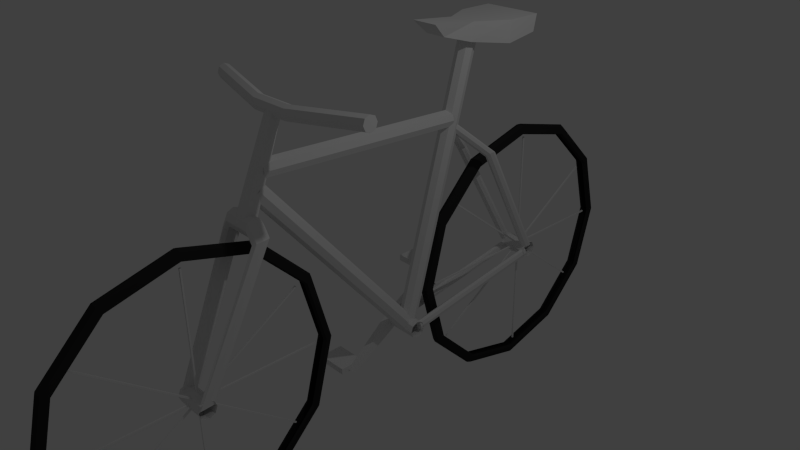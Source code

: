 # Source: bike_blue.blend  (saved by Blender 2.68.0; exported with 4.5.12 LTS)
import bpy
from mathutils import Matrix  # noqa: F401  (used for matrix-valued properties, if any)

bpy.ops.wm.read_factory_settings(use_empty=True)
scene = bpy.context.scene
scene.name = 'Scene'

# ---- collections
col_collection_1 = bpy.data.collections.new('Collection 1'); scene.collection.children.link(col_collection_1)

# ---- materials (node trees are filled in below, after node groups)
mat_none_bike_jpg = bpy.data.materials.new('None_bike.jpg')
mat_none_bike_jpg.alpha_threshold = 0.0
mat_none_bike_jpg.use_transparent_shadow = False
mat_none_bike_jpg.specular_color = (0.8, 0.8, 0.8)
mat_none_bike_jpg.roughness = 0.5
mat_none_bike_jpg.specular_intensity = 1.0
mat_none_bike_jpg.line_color = (0.0, 0.0, 0.0, 1.0)
mat_none_blackwindow_jpg = bpy.data.materials.new('None_blackWindow.jpg')
mat_none_blackwindow_jpg.alpha_threshold = 0.0
mat_none_blackwindow_jpg.use_transparent_shadow = False
mat_none_blackwindow_jpg.specular_color = (0.8, 0.8, 0.8)
mat_none_blackwindow_jpg.roughness = 0.5
mat_none_blackwindow_jpg.specular_intensity = 1.0
mat_none_blackwindow_jpg.line_color = (0.0, 0.0, 0.0, 1.0)
mat_tire = bpy.data.materials.new('Tire')
mat_tire.alpha_threshold = 0.0
mat_tire.use_transparent_shadow = False
mat_tire.diffuse_color = (0.02539, 0.02539, 0.02539, 1.0)
mat_tire.roughness = 0.5
mat_tire.line_color = (0.0, 0.0, 0.0, 1.0)

# ---- material node trees

# ---- world
world_world = bpy.data.worlds.new('World'); scene.world = world_world
world_world.color = (0.05088, 0.05088, 0.05088)
world_world.use_sun_shadow = False
world_world.sun_shadow_jitter_overblur = 0.0
world_world.cycles.sampling_method = 'MANUAL'
world_world.cycles.sample_map_resolution = 256

# ---- cameras
cam_camera = bpy.data.cameras.new('Camera')
cam_camera.clip_end = 100.0
cam_camera.lens = 35.0
cam_camera.sensor_width = 32.0
cam_camera.sensor_height = 18.0
cam_camera.ortho_scale = 7.314
cam_camera.dof.focus_distance = 0.0
cam_camera.dof.aperture_fstop = 128.0

# ---- lights
light_lamp = bpy.data.lights.new('Lamp', 'POINT')
light_lamp.transmission_factor = 0.0
light_lamp.cutoff_distance = 30.0
light_lamp.energy = 100.0
light_lamp.shadow_buffer_clip_start = 1.001
light_lamp.shadow_soft_size = 0.1
light_lamp.shadow_maximum_resolution = 0.006
light_lamp.use_absolute_resolution = True
light_lamp.cycles.use_multiple_importance_sampling = False

# ---- meshes
me_bike_blue = bpy.data.meshes.new('bike_blue')
me_bike_blue.from_pydata([(-0.03053, 1.907, -2.45), (-0.03065, 2.808, -2.691), (-0.07315, 2.808, -2.714), (-0.07262, 1.896, -2.469), (-0.04789, 2.808, -2.812), (-0.04703, 1.847, -2.554), (0.01123, 2.808, -2.841), (0.01211, 1.833, -2.58), (0.07056, 2.808, -2.812), (0.07142, 1.847, -2.554), (0.1009, 2.808, -2.714), (0.1014, 1.896, -2.47), (0.06443, 2.808, -2.692), (0.06455, 1.907, -2.451), (0.1028, 1.229, -1.802), (0.06487, 1.248, -1.791), (0.07378, 1.144, -1.851), (0.0145, 1.119, -1.866), (-0.04467, 1.144, -1.851), (-0.07119, 1.229, -1.802), (-0.03021, 1.248, -1.79), (-0.02976, 1.007, -0.8899), (-0.06923, 0.9845, -0.8902), (-0.04145, 0.8867, -0.8903), (0.01778, 0.8572, -0.8904), (0.077, 0.8867, -0.8905), (0.1048, 0.9845, -0.8906), (0.06532, 1.007, -0.8909), (0.1067, 1.229, 0.02114), (0.06576, 1.248, 0.009592), (0.08022, 1.144, 0.07015), (0.02105, 1.119, 0.08498), (-0.03823, 1.144, 0.07034), (-0.06726, 1.229, 0.02159), (-0.02932, 1.248, 0.01065), (-0.029, 1.907, 0.6699), (-0.06583, 1.896, 0.689), (-0.03587, 1.847, 0.7736), (0.02344, 1.833, 0.799), (0.08258, 1.847, 0.7734), (0.1082, 1.896, 0.6886), (0.06608, 1.907, 0.6688), (0.1087, 2.808, 0.9329), (0.0662, 2.808, 0.9101), (0.08344, 2.808, 1.031), (0.02432, 2.808, 1.06), (-0.035, 2.808, 1.031), (-0.0653, 2.808, 0.9333), (-0.02888, 2.808, 0.9112), (-0.029, 3.709, 0.6699), (-0.06583, 3.72, 0.689), (-0.03587, 3.769, 0.7736), (0.02344, 3.783, 0.799), (0.08258, 3.769, 0.7734), (0.1082, 3.72, 0.6886), (0.06608, 3.709, 0.6688), (0.1067, 4.387, 0.02115), (0.06576, 4.368, 0.009592), (0.08022, 4.472, 0.07015), (0.02105, 4.497, 0.08498), (-0.03823, 4.472, 0.07034), (-0.06726, 4.387, 0.02159), (-0.02932, 4.368, 0.01065), (-0.02976, 4.609, -0.8899), (-0.06922, 4.632, -0.8902), (-0.04145, 4.729, -0.8903), (0.01778, 4.759, -0.8904), (0.077, 4.729, -0.8905), (0.1048, 4.632, -0.8906), (0.06532, 4.609, -0.8909), (0.1028, 4.387, -1.802), (0.06487, 4.368, -1.791), (0.07378, 4.472, -1.851), (0.0145, 4.497, -1.866), (-0.04467, 4.472, -1.851), (-0.07119, 4.387, -1.802), (-0.03021, 4.368, -1.79), (-0.03053, 3.709, -2.45), (-0.07262, 3.72, -2.469), (-0.04703, 3.769, -2.554), (0.01211, 3.783, -2.58), (0.07142, 3.769, -2.554), (0.1014, 3.72, -2.47), (0.06455, 3.709, -2.451), (-0.03053, -3.636, -2.393), (-0.03065, -2.735, -2.634), (-0.07315, -2.735, -2.657), (-0.07262, -3.647, -2.413), (-0.04789, -2.735, -2.755), (-0.04703, -3.696, -2.498), (0.01123, -2.735, -2.785), (0.01211, -3.711, -2.523), (0.07055, -2.735, -2.755), (0.07142, -3.696, -2.498), (0.1009, -2.735, -2.658), (0.1014, -3.647, -2.413), (0.06443, -2.735, -2.635), (0.06455, -3.636, -2.394), (0.1028, -4.314, -1.746), (0.06487, -4.295, -1.735), (0.07378, -4.399, -1.795), (0.0145, -4.425, -1.809), (-0.04467, -4.399, -1.794), (-0.07119, -4.314, -1.745), (-0.03021, -4.295, -1.734), (-0.02977, -4.536, -0.8333), (-0.06923, -4.559, -0.8336), (-0.04145, -4.657, -0.8337), (0.01777, -4.686, -0.8338), (0.077, -4.657, -0.8339), (0.1048, -4.559, -0.8341), (0.06531, -4.536, -0.8344), (0.1067, -4.314, 0.07771), (0.06576, -4.295, 0.06615), (0.08022, -4.399, 0.1267), (0.02105, -4.425, 0.1415), (-0.03823, -4.399, 0.1269), (-0.06727, -4.314, 0.07815), (-0.02932, -4.295, 0.06721), (-0.029, -3.636, 0.7264), (-0.06583, -3.647, 0.7456), (-0.03587, -3.696, 0.8301), (0.02344, -3.711, 0.8556), (0.08258, -3.696, 0.8299), (0.1082, -3.647, 0.7452), (0.06608, -3.636, 0.7254), (0.1087, -2.735, 0.9895), (0.0662, -2.735, 0.9667), (0.08344, -2.735, 1.087), (0.02432, -2.735, 1.117), (-0.03501, -2.735, 1.088), (-0.06531, -2.735, 0.9899), (-0.02888, -2.735, 0.9677), (-0.029, -1.835, 0.7264), (-0.06583, -1.823, 0.7456), (-0.03587, -1.775, 0.8301), (0.02344, -1.76, 0.8556), (0.08258, -1.775, 0.8299), (0.1082, -1.823, 0.7452), (0.06608, -1.835, 0.7254), (0.1067, -1.156, 0.07771), (0.06576, -1.175, 0.06615), (0.08022, -1.071, 0.1267), (0.02105, -1.046, 0.1415), (-0.03823, -1.071, 0.1269), (-0.06727, -1.156, 0.07815), (-0.02932, -1.175, 0.06721), (-0.02977, -0.9342, -0.8333), (-0.06923, -0.9117, -0.8336), (-0.04145, -0.8139, -0.8337), (0.01777, -0.7845, -0.8338), (0.077, -0.8139, -0.8339), (0.1048, -0.9117, -0.8341), (0.06531, -0.9342, -0.8344), (0.1028, -1.156, -1.746), (0.06487, -1.175, -1.735), (0.07378, -1.071, -1.795), (0.0145, -1.046, -1.809), (-0.04467, -1.071, -1.794), (-0.07119, -1.156, -1.745), (-0.03021, -1.175, -1.734), (-0.03053, -1.835, -2.393), (-0.07262, -1.823, -2.413), (-0.04703, -1.775, -2.498), (0.01211, -1.76, -2.523), (0.07142, -1.775, -2.498), (0.1014, -1.823, -2.413), (0.06455, -1.835, -2.394), (-0.1649, 0.6125, -1.265), (-0.132, 0.6198, -1.317), (-0.1184, 0.6125, -1.265), (-0.1649, 2.847, -0.9502), (-0.1184, 2.847, -0.9502), (-0.132, 2.854, -1.002), (-0.132, 0.6051, -1.213), (-0.132, 2.84, -0.8982), (-0.1649, 0.6021, -1.192), (-0.1649, 2.837, -0.8767), (-0.1977, 0.6051, -1.213), (-0.1977, 2.84, -0.8982), (-0.2113, 0.6125, -1.265), (-0.2113, 2.847, -0.9502), (-0.1977, 0.6198, -1.317), (-0.1977, 2.854, -1.002), (-0.1649, 0.6228, -1.339), (-0.1649, 2.857, -1.024), (0.1934, 0.6188, -1.275), (0.2262, 0.6262, -1.327), (0.2398, 0.6188, -1.275), (0.1934, 2.853, -0.9598), (0.2398, 2.853, -0.9598), (0.2262, 2.861, -1.012), (0.2262, 0.6115, -1.223), (0.2262, 2.846, -0.9078), (0.1934, 0.6085, -1.201), (0.1934, 2.843, -0.8863), (0.1606, 0.6115, -1.223), (0.1606, 2.846, -0.9078), (0.147, 0.6188, -1.275), (0.147, 2.853, -0.9598), (0.1606, 0.6262, -1.327), (0.1606, 2.861, -1.012), (0.1934, 0.6292, -1.348), (0.1934, 2.864, -1.033), (0.2092, 2.884, -0.8829), (0.2474, 2.934, -0.8505), (0.2632, 2.884, -0.8371), (0.06916, 1.37, 1.394), (0.1232, 1.37, 1.44), (0.1073, 1.42, 1.427), (0.2474, 2.834, -0.8505), (0.1073, 1.32, 1.427), (0.2092, 2.814, -0.8829), (0.06916, 1.299, 1.394), (0.1711, 2.834, -0.9152), (0.03098, 1.32, 1.362), (0.1552, 2.884, -0.9286), (0.01516, 1.37, 1.349), (0.1711, 2.934, -0.9152), (0.03098, 1.42, 1.362), (0.2092, 2.955, -0.8829), (0.06916, 1.441, 1.394), (-1.274, -1.14, 2.396), (-1.271, -1.071, 2.328), (-1.269, -1.14, 2.299), (1.315, -1.14, 2.397), (1.32, -1.14, 2.3), (1.319, -1.071, 2.328), (-1.271, -1.209, 2.328), (1.319, -1.209, 2.328), (-1.274, -1.237, 2.396), (1.315, -1.237, 2.397), (-1.277, -1.209, 2.465), (1.312, -1.209, 2.466), (-1.279, -1.14, 2.493), (1.311, -1.14, 2.494), (-1.277, -1.071, 2.465), (1.312, -1.071, 2.466), (-1.274, -1.043, 2.396), (1.315, -1.043, 2.397), (-0.02106, 1.364, 1.402), (0.0254, 1.423, 1.397), (-0.02106, 1.418, 1.438), (-0.1892, 2.869, -0.8629), (-0.1892, 2.924, -0.8262), (-0.1427, 2.928, -0.8676), (-0.06751, 1.382, 1.458), (-0.2356, 2.887, -0.8063), (-0.08676, 1.334, 1.445), (-0.2549, 2.84, -0.8195), (-0.06751, 1.304, 1.407), (-0.2356, 2.81, -0.8581), (-0.02106, 1.309, 1.365), (-0.1892, 2.814, -0.8995), (0.0254, 1.346, 1.345), (-0.1427, 2.851, -0.9194), (0.04465, 1.393, 1.358), (-0.1235, 2.898, -0.9062), (0.3378, -1.788, 0.9961), (0.1981, -1.788, 1.192), (0.3573, -1.874, 1.001), (0.1973, -1.874, 1.227), (0.2249, -2.645, -0.8456), (0.2356, -2.731, -0.8404), (0.2026, -1.96, 1.192), (0.343, -1.96, 0.991), (0.2277, -2.817, -0.8508), (0.2109, -1.995, 1.106), (0.3033, -1.995, 0.971), (0.2059, -2.852, -0.8708), (0.2173, -1.96, 1.02), (0.2614, -1.96, 0.9531), (0.1829, -2.816, -0.8886), (0.218, -1.874, 0.9846), (0.2419, -1.874, 0.9479), (0.1722, -2.73, -0.8939), (0.2562, -1.788, 0.9583), (0.2127, -1.788, 1.02), (0.1801, -2.645, -0.8835), (0.2959, -1.753, 0.9783), (0.2045, -1.752, 1.106), (0.2019, -2.609, -0.8635), (-0.1913, -1.788, 1.193), (-0.1921, -1.874, 1.228), (-0.1868, -1.96, 1.193), (-0.1785, -1.995, 1.107), (-0.1722, -1.959, 1.021), (-0.1714, -1.873, 0.9857), (-0.1767, -1.788, 1.021), (-0.185, -1.752, 1.107), (-0.2973, -1.788, 1.002), (-0.1885, -2.642, -0.8367), (-0.1987, -2.728, -0.8225), (-0.3145, -1.874, 1.016), (-0.1884, -2.814, -0.8306), (-0.2971, -1.96, 1.008), (-0.2553, -1.995, 0.9826), (-0.1635, -2.849, -0.8563), (-0.2135, -1.959, 0.9544), (-0.1387, -2.814, -0.8845), (-0.1963, -1.873, 0.9401), (-0.1285, -2.728, -0.8988), (-0.2137, -1.788, 0.9482), (-0.1388, -2.642, -0.8907), (-0.1637, -2.606, -0.865), (-0.2555, -1.752, 0.9739), (-0.2019, -2.644, -0.7707), (0.2401, -2.645, -0.7773), (-0.2009, -2.608, -0.8565), (0.2411, -2.609, -0.8631), (0.2425, -2.645, -0.949), (-0.1995, -2.643, -0.9424), (0.2434, -2.73, -0.9847), (-0.1986, -2.729, -0.9781), (0.2432, -2.816, -0.9493), (-0.1988, -2.815, -0.9427), (0.2422, -2.852, -0.8635), (-0.1998, -2.851, -0.8569), (0.2408, -2.817, -0.7776), (-0.2012, -2.815, -0.771), (0.24, -2.731, -0.7419), (-0.202, -2.729, -0.7353), (0.2401, 2.984, -0.8291), (-0.2019, 2.986, -0.8224), (0.24, 2.898, -0.7937), (-0.202, 2.9, -0.787), (-0.2012, 2.814, -0.8228), (0.2408, 2.813, -0.8294), (-0.1998, 2.778, -0.9087), (0.2422, 2.777, -0.9153), (-0.1988, 2.814, -0.9945), (0.2432, 2.813, -1.001), (-0.1986, 2.9, -1.03), (0.2434, 2.899, -1.036), (0.2425, 2.984, -1.001), (-0.1995, 2.986, -0.9941), (0.2411, 3.02, -0.9148), (-0.2009, 3.021, -0.9082), (-0.2019, 0.6394, -1.202), (0.2401, 0.6381, -1.209), (-0.2009, 0.6751, -1.288), (0.2411, 0.6738, -1.295), (0.2425, 0.6384, -1.381), (-0.1995, 0.6397, -1.374), (0.2434, 0.5526, -1.416), (-0.1986, 0.5539, -1.41), (0.2432, 0.4667, -1.381), (-0.1988, 0.468, -1.374), (0.2422, 0.431, -1.295), (-0.1998, 0.4324, -1.289), (0.2408, 0.4664, -1.209), (-0.2012, 0.4678, -1.203), (0.24, 0.5522, -1.174), (-0.202, 0.5535, -1.167), (0.08607, -1.437, 2.331), (0.1052, -1.96, 1.121), (0.1126, -1.378, 2.307), (0.1408, -1.88, 1.089), (0.08607, -1.318, 2.284), (0.1052, -1.8, 1.059), (0.02194, -1.292, 2.277), (0.01939, -1.765, 1.049), (-0.06643, -1.797, 1.065), (-0.04218, -1.316, 2.289), (-0.102, -1.877, 1.097), (-0.06874, -1.376, 2.313), (-0.06643, -1.957, 1.128), (-0.04218, -1.436, 2.336), (0.01939, -1.991, 1.138), (0.02194, -1.461, 2.343), (0.1078, 0.6098, -1.222), (0.1052, -1.661, 1.52), (0.1408, -1.73, 1.469), (0.1433, 0.541, -1.273), (0.1052, -1.792, 1.41), (0.1078, 0.4787, -1.332), (0.01939, -1.811, 1.377), (0.02194, 0.4595, -1.365), (-0.06387, 0.4946, -1.351), (-0.06643, -1.776, 1.391), (-0.09942, 0.5635, -1.3), (-0.102, -1.707, 1.442), (-0.06387, 0.6258, -1.24), (-0.06643, -1.645, 1.501), (0.02194, 0.645, -1.208), (0.01939, -1.626, 1.534), (0.1078, 1.575, 2.532), (0.1052, 0.4701, -1.25), (0.1433, 1.655, 2.502), (0.1408, 0.5507, -1.28), (0.1078, 1.739, 2.484), (0.1052, 0.6347, -1.298), (0.02194, 1.778, 2.487), (0.01939, 0.6728, -1.295), (-0.06643, 0.6428, -1.271), (-0.06387, 1.747, 2.511), (-0.102, 0.5621, -1.241), (-0.09942, 1.667, 2.541), (-0.06643, 0.4782, -1.222), (-0.06387, 1.583, 2.56), (0.01939, 0.44, -1.226), (0.02194, 1.545, 2.556), (0.1052, -1.639, 1.758), (0.1078, 1.324, 1.599), (0.02194, 1.337, 1.634), (0.01939, -1.626, 1.793), (-0.06387, 1.346, 1.598), (-0.06643, -1.617, 1.757), (-0.09942, 1.346, 1.512), (-0.102, -1.617, 1.671), (-0.06387, 1.336, 1.427), (-0.06643, -1.626, 1.586), (0.02194, 1.324, 1.392), (0.01939, -1.639, 1.551), (0.1078, 1.314, 1.428), (0.1052, -1.648, 1.587), (0.1433, 1.314, 1.514), (0.1408, -1.648, 1.673), (0.2927, -1.306, 2.244), (-0.2478, -1.306, 2.244), (0.2893, -1.278, 2.313), (-0.2512, -1.278, 2.313), (0.2858, -1.306, 2.381), (-0.2546, -1.306, 2.381), (0.2844, -1.375, 2.41), (-0.2561, -1.375, 2.41), (0.2858, -1.444, 2.381), (-0.2546, -1.444, 2.381), (0.2893, -1.472, 2.313), (-0.2512, -1.472, 2.313), (0.2927, -1.444, 2.244), (-0.2478, -1.444, 2.244), (0.2941, -1.375, 2.216), (-0.2464, -1.375, 2.216), (-0.1772, 1.889, 0.8907), (-0.1964, 1.92, 0.9293), (-0.1964, 1.842, 0.8775), (-0.2429, 1.806, 0.8974), (-0.2893, 1.801, 0.9388), (-0.3086, 1.831, 0.9774), (-0.2893, 1.878, 0.9906), (-0.2429, 1.915, 0.9707), (0.3479, 1.905, 0.9731), (0.3097, 1.926, 0.9407), (0.2715, 1.905, 0.9084), (0.2557, 1.855, 0.895), (0.2715, 1.805, 0.9084), (0.3097, 1.784, 0.9407), (0.3479, 1.805, 0.9731), (0.3637, 1.855, 0.9864), (-0.2841, 1.49, -0.7272), (-0.2841, 1.49, -0.816), (-0.7329, 1.49, -0.816), (-0.7329, 1.49, -0.7272), (-0.7329, 1.144, -0.816), (-0.7329, 1.144, -0.7272), (-0.2841, 1.144, -0.816), (-0.2841, 1.144, -0.7272), (-0.2841, -0.03692, -1.759), (-0.2841, -0.03692, -1.848), (-0.7329, -0.03692, -1.848), (-0.7329, -0.03692, -1.759), (-0.7329, -0.3829, -1.848), (-0.7329, -0.3829, -1.759), (-0.2841, -0.3829, -1.848), (-0.2841, -0.3829, -1.759), (-0.2908, 0.4927, -1.203), (-0.2908, 1.324, -0.7306), (-0.2908, 1.369, -0.7736), (-0.2908, 0.6095, -1.377), (-0.2908, -0.2668, -1.816), (-0.2908, -0.2304, -1.858), (-0.1991, 0.4927, -1.203), (-0.1991, -0.2668, -1.816), (-0.1991, 0.6095, -1.377), (-0.1991, -0.2304, -1.858), (-0.1991, 1.369, -0.7736), (-0.1991, 1.324, -0.7306), (-0.1695, 1.557, 2.763), (-0.397, 2.007, 2.747), (-0.1695, 1.527, 2.511), (-0.397, 2.003, 2.449), (-0.1695, 0.8865, 2.837), (-0.1272, 1.082, 2.647), (0.2108, 1.557, 2.763), (0.2108, 0.8865, 2.837), (0.1685, 1.082, 2.647), (0.2108, 1.527, 2.511), (0.4383, 2.007, 2.747), (0.4383, 2.003, 2.449), (-0.397, 2.519, 2.742), (-0.397, 2.465, 2.516), (0.4383, 2.465, 2.516), (0.4383, 2.519, 2.742), (0.03134, 1.468, 0.2471), (0.03134, 1.482, 0.2637), (0.01, 1.468, 0.2471), (0.01, 1.482, 0.2637), (0.03134, 4.155, -1.917), (0.01, 4.155, -1.917), (0.03134, 4.169, -1.9), (0.01, 4.169, -1.9), (0.03134, -1.423, -1.91), (0.03134, -4.11, 0.2535), (0.01, -4.11, 0.2535), (0.01, -1.423, -1.91), (0.01, -4.096, 0.2701), (0.01, -1.409, -1.894), (0.03134, -4.096, 0.2701), (0.03134, -1.409, -1.894), (0.03134, -4.194, -1.777), (0.03134, -4.205, -1.759), (0.01, -4.194, -1.777), (0.01, -4.205, -1.759), (0.03134, -1.262, 0.04164), (0.01, -1.262, 0.04164), (0.03134, -1.274, 0.05977), (0.01, -1.274, 0.05977), (0.03134, 4.288, -0.04894), (0.03134, 1.356, -1.868), (0.01, 1.356, -1.868), (0.01, 4.288, -0.04894), (0.01, 1.345, -1.85), (0.01, 4.276, -0.03081), (0.03134, 1.345, -1.85), (0.03134, 4.276, -0.03081), (0.03134, 1.104, -0.8974), (0.03134, 1.104, -0.876), (0.01, 1.104, -0.8974), (0.01, 1.104, -0.876), (0.03134, 4.554, -0.9115), (0.01, 4.554, -0.9115), (0.03134, 4.554, -0.8901), (0.01, 4.554, -0.8901), (0.03134, -1.036, -0.8726), (0.03134, -4.486, -0.8585), (0.01, -4.486, -0.8585), (0.01, -1.036, -0.8726), (0.01, -4.486, -0.8372), (0.01, -1.036, -0.8513), (0.03134, -4.486, -0.8372), (0.03134, -1.036, -0.8513), (0.03134, -2.712, -2.58), (0.03134, -2.733, -2.58), (0.01, -2.712, -2.58), (0.01, -2.733, -2.58), (0.03134, -2.712, 0.87), (0.01, -2.712, 0.87), (0.03134, -2.733, 0.87), (0.01, -2.733, 0.87), (0.03134, 2.918, 0.8312), (0.03134, 2.918, -2.619), (0.01, 2.918, 0.8312), (0.01, 2.918, -2.619), (0.01, 2.896, -2.619), (0.01, 2.896, 0.8312), (0.03134, 2.896, -2.619), (0.03134, 2.896, 0.8312)], [], [(0, 1, 2), (0, 2, 3), (3, 2, 4), (3, 4, 5), (5, 4, 6), (5, 6, 7), (7, 6, 8), (7, 8, 9), (9, 8, 10), (9, 10, 11), (12, 13, 11), (12, 11, 10), (14, 11, 13), (14, 13, 15), (16, 9, 11), (16, 11, 14), (17, 7, 9), (17, 9, 16), (18, 5, 7), (18, 7, 17), (19, 3, 5), (19, 5, 18), (20, 0, 3), (20, 3, 19), (21, 20, 19), (21, 19, 22), (22, 19, 18), (22, 18, 23), (23, 18, 17), (23, 17, 24), (24, 17, 16), (24, 16, 25), (25, 16, 14), (25, 14, 26), (26, 14, 15), (26, 15, 27), (28, 26, 27), (28, 27, 29), (30, 25, 26), (30, 26, 28), (31, 24, 25), (31, 25, 30), (32, 23, 24), (32, 24, 31), (33, 22, 23), (33, 23, 32), (34, 21, 22), (34, 22, 33), (35, 34, 33), (35, 33, 36), (36, 33, 32), (36, 32, 37), (37, 32, 31), (37, 31, 38), (38, 31, 30), (38, 30, 39), (39, 30, 28), (39, 28, 40), (40, 28, 29), (40, 29, 41), (42, 40, 41), (42, 41, 43), (44, 39, 40), (44, 40, 42), (45, 38, 39), (45, 39, 44), (46, 37, 38), (46, 38, 45), (47, 36, 37), (47, 37, 46), (48, 35, 36), (48, 36, 47), (49, 48, 50), (48, 47, 50), (50, 47, 51), (47, 46, 51), (51, 46, 52), (46, 45, 52), (52, 45, 53), (45, 44, 53), (53, 44, 54), (44, 42, 54), (54, 42, 55), (42, 43, 55), (56, 54, 57), (54, 55, 57), (58, 53, 56), (53, 54, 56), (59, 52, 58), (52, 53, 58), (60, 51, 59), (51, 52, 59), (61, 50, 60), (50, 51, 60), (62, 49, 61), (49, 50, 61), (63, 62, 64), (62, 61, 64), (64, 61, 65), (61, 60, 65), (65, 60, 66), (60, 59, 66), (66, 59, 67), (59, 58, 67), (67, 58, 68), (58, 56, 68), (68, 56, 69), (56, 57, 69), (70, 68, 71), (68, 69, 71), (72, 67, 70), (67, 68, 70), (73, 66, 72), (66, 67, 72), (74, 65, 73), (65, 66, 73), (75, 64, 74), (64, 65, 74), (76, 63, 75), (63, 64, 75), (77, 76, 78), (76, 75, 78), (78, 75, 79), (75, 74, 79), (79, 74, 80), (74, 73, 80), (80, 73, 81), (73, 72, 81), (81, 72, 82), (72, 70, 82), (82, 70, 83), (70, 71, 83), (83, 12, 82), (12, 10, 82), (8, 81, 10), (81, 82, 10), (6, 80, 8), (80, 81, 8), (4, 79, 6), (79, 80, 6), (2, 78, 4), (78, 79, 4), (1, 77, 2), (77, 78, 2), (84, 85, 86), (84, 86, 87), (87, 86, 88), (87, 88, 89), (89, 88, 90), (89, 90, 91), (91, 90, 92), (91, 92, 93), (93, 92, 94), (93, 94, 95), (96, 97, 95), (96, 95, 94), (98, 95, 97), (98, 97, 99), (100, 93, 95), (100, 95, 98), (101, 91, 93), (101, 93, 100), (102, 89, 91), (102, 91, 101), (103, 87, 89), (103, 89, 102), (104, 84, 87), (104, 87, 103), (105, 104, 103), (105, 103, 106), (106, 103, 102), (106, 102, 107), (107, 102, 101), (107, 101, 108), (108, 101, 100), (108, 100, 109), (109, 100, 98), (109, 98, 110), (110, 98, 99), (110, 99, 111), (112, 110, 111), (112, 111, 113), (114, 109, 110), (114, 110, 112), (115, 108, 109), (115, 109, 114), (116, 107, 108), (116, 108, 115), (117, 106, 107), (117, 107, 116), (118, 105, 106), (118, 106, 117), (119, 118, 117), (119, 117, 120), (120, 117, 116), (120, 116, 121), (121, 116, 115), (121, 115, 122), (122, 115, 114), (122, 114, 123), (123, 114, 112), (123, 112, 124), (124, 112, 113), (124, 113, 125), (126, 124, 125), (126, 125, 127), (128, 123, 124), (128, 124, 126), (129, 122, 123), (129, 123, 128), (130, 121, 122), (130, 122, 129), (131, 120, 121), (131, 121, 130), (132, 119, 120), (132, 120, 131), (133, 132, 134), (132, 131, 134), (134, 131, 135), (131, 130, 135), (135, 130, 136), (130, 129, 136), (136, 129, 137), (129, 128, 137), (137, 128, 138), (128, 126, 138), (138, 126, 139), (126, 127, 139), (140, 138, 141), (138, 139, 141), (142, 137, 140), (137, 138, 140), (143, 136, 142), (136, 137, 142), (144, 135, 143), (135, 136, 143), (145, 134, 144), (134, 135, 144), (146, 133, 145), (133, 134, 145), (147, 146, 148), (146, 145, 148), (148, 145, 149), (145, 144, 149), (149, 144, 150), (144, 143, 150), (150, 143, 151), (143, 142, 151), (151, 142, 152), (142, 140, 152), (152, 140, 153), (140, 141, 153), (154, 152, 155), (152, 153, 155), (156, 151, 154), (151, 152, 154), (157, 150, 156), (150, 151, 156), (158, 149, 157), (149, 150, 157), (159, 148, 158), (148, 149, 158), (160, 147, 159), (147, 148, 159), (161, 160, 162), (160, 159, 162), (162, 159, 163), (159, 158, 163), (163, 158, 164), (158, 157, 164), (164, 157, 165), (157, 156, 165), (165, 156, 166), (156, 154, 166), (166, 154, 167), (154, 155, 167), (167, 96, 166), (96, 94, 166), (92, 165, 94), (165, 166, 94), (90, 164, 92), (164, 165, 92), (88, 163, 90), (163, 164, 90), (86, 162, 88), (162, 163, 88), (85, 161, 86), (161, 162, 86), (168, 169, 170), (171, 172, 173), (168, 170, 174), (171, 175, 172), (168, 174, 176), (171, 177, 175), (168, 176, 178), (171, 179, 177), (168, 178, 180), (171, 181, 179), (168, 180, 182), (171, 183, 181), (168, 182, 184), (171, 185, 183), (184, 169, 168), (171, 173, 185), (186, 187, 188), (189, 190, 191), (186, 188, 192), (189, 193, 190), (186, 192, 194), (189, 195, 193), (186, 194, 196), (189, 197, 195), (186, 196, 198), (189, 199, 197), (186, 198, 200), (189, 201, 199), (186, 200, 202), (189, 203, 201), (202, 187, 186), (189, 191, 203), (204, 205, 206), (207, 208, 209), (204, 206, 210), (207, 211, 208), (204, 210, 212), (207, 213, 211), (204, 212, 214), (207, 215, 213), (204, 214, 216), (207, 217, 215), (204, 216, 218), (207, 219, 217), (204, 218, 220), (207, 221, 219), (220, 205, 204), (207, 209, 221), (222, 223, 224), (225, 226, 227), (222, 224, 228), (225, 229, 226), (222, 228, 230), (225, 231, 229), (222, 230, 232), (225, 233, 231), (222, 232, 234), (225, 235, 233), (222, 234, 236), (225, 237, 235), (222, 236, 238), (225, 239, 237), (238, 223, 222), (225, 227, 239), (240, 241, 242), (243, 244, 245), (240, 242, 246), (243, 247, 244), (240, 246, 248), (243, 249, 247), (240, 248, 250), (243, 251, 249), (240, 250, 252), (243, 253, 251), (240, 252, 254), (243, 255, 253), (240, 254, 256), (243, 257, 255), (240, 256, 241), (243, 245, 257), (258, 259, 260), (259, 261, 260), (262, 258, 263), (258, 260, 263), (260, 261, 264), (260, 264, 265), (263, 260, 265), (263, 265, 266), (265, 264, 267), (265, 267, 268), (266, 265, 268), (266, 268, 269), (268, 267, 270), (268, 270, 271), (269, 268, 271), (269, 271, 272), (271, 270, 273), (271, 273, 274), (272, 271, 274), (272, 274, 275), (274, 273, 276), (273, 277, 276), (275, 274, 276), (275, 276, 278), (276, 277, 279), (277, 280, 279), (278, 276, 281), (276, 279, 281), (258, 262, 279), (262, 281, 279), (259, 258, 280), (258, 279, 280), (259, 282, 261), (282, 283, 261), (261, 283, 284), (261, 284, 264), (264, 284, 285), (264, 285, 267), (267, 285, 286), (267, 286, 270), (270, 286, 287), (270, 287, 273), (273, 287, 277), (287, 288, 277), (277, 288, 280), (288, 289, 280), (282, 259, 289), (259, 280, 289), (290, 291, 292), (290, 292, 293), (282, 290, 293), (282, 293, 283), (293, 292, 294), (293, 294, 295), (283, 293, 295), (283, 295, 284), (295, 294, 296), (294, 297, 296), (284, 295, 285), (295, 296, 285), (296, 297, 298), (297, 299, 298), (285, 296, 286), (296, 298, 286), (298, 299, 300), (299, 301, 300), (286, 298, 287), (298, 300, 287), (300, 301, 302), (301, 303, 302), (287, 300, 288), (300, 302, 288), (302, 303, 304), (302, 304, 305), (288, 302, 305), (288, 305, 289), (290, 282, 289), (290, 289, 305), (291, 290, 305), (291, 305, 304), (306, 307, 308), (307, 309, 308), (310, 311, 309), (311, 308, 309), (312, 313, 310), (313, 311, 310), (314, 315, 313), (314, 313, 312), (316, 317, 315), (316, 315, 314), (318, 319, 317), (318, 317, 316), (320, 321, 319), (320, 319, 318), (307, 306, 320), (306, 321, 320), (322, 323, 324), (323, 325, 324), (324, 325, 326), (324, 326, 327), (327, 326, 328), (327, 328, 329), (329, 328, 330), (329, 330, 331), (331, 330, 332), (331, 332, 333), (333, 332, 334), (332, 335, 334), (334, 335, 336), (335, 337, 336), (323, 322, 337), (322, 336, 337), (338, 339, 340), (339, 341, 340), (342, 343, 341), (343, 340, 341), (344, 345, 342), (345, 343, 342), (346, 347, 345), (346, 345, 344), (348, 349, 347), (348, 347, 346), (350, 351, 349), (350, 349, 348), (352, 353, 351), (352, 351, 350), (339, 338, 352), (338, 353, 352), (354, 355, 356), (355, 357, 356), (356, 357, 358), (357, 359, 358), (358, 359, 360), (359, 361, 360), (360, 361, 362), (360, 362, 363), (363, 362, 364), (363, 364, 365), (365, 364, 366), (365, 366, 367), (367, 366, 368), (367, 368, 369), (355, 354, 368), (354, 369, 368), (370, 371, 372), (370, 372, 373), (373, 372, 374), (373, 374, 375), (375, 374, 376), (375, 376, 377), (377, 376, 378), (376, 379, 378), (378, 379, 380), (379, 381, 380), (380, 381, 382), (381, 383, 382), (382, 383, 384), (383, 385, 384), (384, 385, 371), (384, 371, 370), (386, 387, 388), (387, 389, 388), (388, 389, 390), (389, 391, 390), (390, 391, 392), (391, 393, 392), (392, 393, 394), (392, 394, 395), (395, 394, 396), (395, 396, 397), (397, 396, 398), (397, 398, 399), (399, 398, 400), (399, 400, 401), (401, 400, 386), (400, 387, 386), (402, 403, 404), (402, 404, 405), (406, 407, 404), (407, 405, 404), (408, 409, 406), (409, 407, 406), (410, 411, 408), (411, 409, 408), (412, 413, 410), (413, 411, 410), (414, 415, 413), (414, 413, 412), (416, 417, 415), (416, 415, 414), (403, 402, 417), (403, 417, 416), (418, 419, 420), (419, 421, 420), (227, 418, 239), (418, 420, 239), (422, 237, 420), (237, 239, 420), (423, 422, 421), (422, 420, 421), (424, 235, 422), (235, 237, 422), (425, 424, 423), (424, 422, 423), (426, 233, 235), (426, 235, 424), (427, 426, 424), (427, 424, 425), (428, 231, 233), (428, 233, 426), (429, 428, 426), (429, 426, 427), (430, 229, 231), (430, 231, 428), (431, 430, 428), (431, 428, 429), (432, 226, 229), (432, 229, 430), (433, 432, 430), (433, 430, 431), (418, 227, 432), (227, 226, 432), (419, 418, 433), (418, 432, 433), (419, 223, 421), (223, 238, 421), (236, 423, 238), (423, 421, 238), (234, 425, 236), (425, 423, 236), (232, 427, 425), (232, 425, 234), (230, 429, 427), (230, 427, 232), (228, 431, 429), (228, 429, 230), (224, 433, 431), (224, 431, 228), (223, 419, 224), (419, 433, 224), (434, 257, 245), (434, 245, 435), (256, 434, 435), (256, 435, 241), (436, 255, 257), (436, 257, 434), (254, 436, 434), (254, 434, 256), (437, 253, 436), (253, 255, 436), (252, 437, 436), (252, 436, 254), (438, 251, 437), (251, 253, 437), (250, 438, 437), (250, 437, 252), (439, 249, 438), (249, 251, 438), (248, 439, 250), (439, 438, 250), (440, 247, 439), (247, 249, 439), (246, 440, 248), (440, 439, 248), (441, 244, 247), (441, 247, 440), (242, 441, 246), (441, 440, 246), (435, 245, 244), (435, 244, 441), (241, 435, 242), (435, 441, 242), (442, 205, 443), (205, 220, 443), (209, 442, 443), (209, 443, 221), (444, 219, 221), (444, 221, 443), (218, 444, 220), (444, 443, 220), (445, 217, 219), (445, 219, 444), (216, 445, 218), (445, 444, 218), (446, 215, 217), (446, 217, 445), (214, 446, 445), (214, 445, 216), (447, 213, 446), (213, 215, 446), (212, 447, 446), (212, 446, 214), (448, 211, 447), (211, 213, 447), (210, 448, 447), (210, 447, 212), (449, 208, 448), (208, 211, 448), (206, 449, 448), (206, 448, 210), (442, 209, 449), (209, 208, 449), (205, 442, 206), (442, 449, 206), (191, 187, 203), (187, 202, 203), (200, 201, 202), (201, 203, 202), (198, 199, 200), (199, 201, 200), (196, 197, 198), (197, 199, 198), (194, 195, 197), (194, 197, 196), (192, 193, 195), (192, 195, 194), (188, 190, 193), (188, 193, 192), (187, 191, 190), (187, 190, 188), (173, 169, 185), (169, 184, 185), (182, 183, 184), (183, 185, 184), (180, 181, 182), (181, 183, 182), (178, 179, 180), (179, 181, 180), (176, 177, 179), (176, 179, 178), (174, 175, 177), (174, 177, 176), (170, 172, 175), (170, 175, 174), (169, 173, 172), (169, 172, 170), (450, 451, 452), (450, 452, 453), (454, 455, 453), (454, 453, 452), (456, 457, 454), (457, 455, 454), (451, 450, 456), (450, 457, 456), (450, 453, 457), (453, 455, 457), (451, 456, 454), (451, 454, 452), (458, 459, 460), (458, 460, 461), (462, 463, 461), (462, 461, 460), (464, 465, 462), (465, 463, 462), (459, 458, 464), (458, 465, 464), (458, 461, 465), (461, 463, 465), (459, 464, 462), (459, 462, 460), (466, 467, 468), (466, 468, 469), (470, 466, 469), (470, 469, 471), (472, 473, 474), (473, 475, 474), (474, 476, 472), (476, 477, 472), (466, 470, 472), (470, 473, 472), (467, 466, 472), (467, 472, 477), (474, 475, 471), (474, 471, 469), (476, 474, 469), (476, 469, 468), (477, 476, 468), (477, 468, 467), (475, 473, 471), (473, 470, 471), (478, 479, 480), (479, 481, 480), (482, 478, 483), (478, 480, 483), (484, 485, 486), (484, 486, 487), (488, 484, 487), (488, 487, 489), (478, 482, 484), (482, 485, 484), (479, 478, 488), (478, 484, 488), (487, 486, 483), (487, 483, 480), (489, 487, 481), (487, 480, 481), (479, 490, 491), (479, 491, 481), (489, 492, 488), (492, 493, 488), (490, 479, 488), (490, 488, 493), (492, 489, 481), (492, 481, 491), (493, 492, 491), (493, 491, 490), (486, 485, 482), (486, 482, 483), (494, 495, 496), (495, 497, 496), (498, 499, 500), (499, 501, 500), (494, 498, 495), (498, 500, 495), (495, 500, 501), (495, 501, 497), (497, 501, 499), (497, 499, 496), (498, 494, 496), (498, 496, 499), (502, 503, 504), (502, 504, 505), (506, 507, 505), (506, 505, 504), (508, 509, 507), (508, 507, 506), (503, 502, 508), (502, 509, 508), (502, 505, 509), (505, 507, 509), (503, 508, 504), (508, 506, 504), (510, 511, 512), (511, 513, 512), (514, 515, 516), (515, 517, 516), (510, 514, 516), (510, 516, 511), (511, 516, 517), (511, 517, 513), (513, 517, 512), (517, 515, 512), (514, 510, 512), (514, 512, 515), (518, 519, 520), (518, 520, 521), (522, 523, 520), (523, 521, 520), (524, 525, 523), (524, 523, 522), (519, 518, 525), (519, 525, 524), (518, 521, 525), (521, 523, 525), (519, 524, 520), (524, 522, 520), (526, 527, 528), (527, 529, 528), (530, 531, 532), (531, 533, 532), (526, 530, 527), (530, 532, 527), (527, 532, 533), (527, 533, 529), (529, 533, 531), (529, 531, 528), (530, 526, 528), (530, 528, 531), (534, 535, 536), (534, 536, 537), (538, 539, 537), (538, 537, 536), (540, 541, 539), (540, 539, 538), (535, 534, 540), (534, 541, 540), (534, 537, 541), (537, 539, 541), (535, 540, 536), (540, 538, 536), (542, 543, 544), (543, 545, 544), (546, 547, 548), (547, 549, 548), (542, 546, 548), (542, 548, 543), (543, 548, 545), (548, 549, 545), (545, 549, 547), (545, 547, 544), (546, 542, 547), (542, 544, 547), (550, 551, 552), (551, 553, 552), (554, 555, 552), (554, 552, 553), (556, 557, 554), (557, 555, 554), (551, 550, 557), (551, 557, 556), (550, 552, 557), (552, 555, 557), (551, 556, 553), (556, 554, 553)])
me_bike_blue.polygons.foreach_set('material_index', [2, 2, 2, 2, 2, 2, 2, 2, 2, 2, 2, 2, 2, 2, 2, 2, 2, 2, 2, 2, 2, 2, 2, 2, 2, 2, 2, 2, 2, 2, 2, 2, 2, 2, 2, 2, 2, 2, 2, 2, 2, 2, 2, 2, 2, 2, 2, 2, 0, 2, 2, 2, 2, 2, 2, 2, 2, 2, 2, 2, 2, 2, 2, 2, 2, 2, 2, 2, 2, 2, 2, 2, 2, 2, 2, 2, 2, 2, 2, 2, 2, 2, 2, 2, 2, 2, 2, 2, 2, 2, 2, 2, 2, 2, 2, 2, 2, 2, 2, 2, 2, 2, 2, 2, 2, 2, 2, 2, 2, 2, 2, 2, 2, 2, 2, 2, 2, 2, 2, 2, 2, 2, 2, 2, 2, 2, 2, 2, 2, 2, 2, 2, 2, 2, 2, 2, 2, 2, 2, 2, 2, 2, 2, 2, 2, 2, 2, 2, 2, 2, 2, 2, 2, 2, 2, 2, 2, 2, 2, 2, 2, 2, 2, 2, 2, 2, 2, 2, 2, 2, 2, 2, 2, 2, 2, 2, 2, 2, 2, 2, 2, 2, 2, 2, 2, 2, 2, 2, 2, 2, 2, 2, 0, 2, 0, 2, 2, 2, 2, 2, 2, 2, 0, 2, 2, 2, 2, 2, 2, 2, 2, 2, 2, 2, 2, 2, 2, 2, 2, 2, 2, 2, 2, 2, 2, 2, 2, 2, 2, 2, 2, 2, 2, 2, 2, 2, 2, 2, 2, 2, 2, 2, 2, 2, 2, 2, 2, 2, 2, 2, 2, 2, 2, 2, 2, 2, 2, 2, 2, 2, 2, 2, 2, 2, 2, 2, 2, 2, 2, 2, 2, 2, 2, 2, 2, 2, 2, 2, 2, 2, 2, 2, 2, 2, 2, 2, 2, 2, 0, 0, 0, 0, 0, 0, 0, 0, 0, 0, 0, 0, 0, 0, 0, 0, 0, 0, 0, 0, 0, 0, 0, 0, 0, 0, 0, 0, 0, 0, 0, 0, 0, 0, 0, 0, 0, 0, 0, 0, 0, 0, 0, 0, 0, 0, 0, 0, 0, 0, 0, 0, 0, 0, 0, 0, 0, 0, 0, 0, 0, 0, 0, 0, 0, 0, 0, 0, 0, 0, 0, 0, 0, 0, 0, 0, 0, 0, 0, 0, 0, 0, 0, 0, 0, 0, 0, 0, 0, 0, 0, 0, 0, 0, 0, 0, 0, 0, 0, 0, 0, 0, 0, 0, 0, 0, 0, 0, 0, 0, 0, 0, 0, 0, 0, 0, 0, 0, 0, 0, 0, 0, 0, 0, 0, 0, 0, 0, 0, 0, 0, 0, 0, 0, 0, 0, 0, 0, 0, 0, 0, 0, 0, 0, 0, 0, 0, 0, 0, 0, 0, 0, 0, 0, 0, 0, 0, 0, 0, 0, 0, 0, 0, 0, 0, 0, 0, 0, 0, 0, 0, 0, 0, 0, 0, 0, 0, 0, 0, 0, 0, 0, 0, 0, 0, 0, 0, 0, 0, 0, 0, 0, 0, 0, 0, 0, 0, 0, 0, 0, 0, 0, 0, 0, 0, 0, 0, 0, 0, 0, 0, 0, 0, 0, 0, 0, 0, 0, 0, 0, 0, 0, 0, 0, 0, 0, 0, 0, 0, 0, 0, 0, 0, 0, 0, 0, 0, 0, 0, 0, 0, 0, 0, 0, 0, 0, 0, 0, 0, 0, 0, 0, 0, 0, 0, 0, 0, 0, 0, 0, 0, 0, 0, 0, 0, 0, 0, 0, 0, 0, 0, 0, 0, 0, 0, 0, 0, 0, 0, 0, 0, 0, 0, 0, 0, 0, 0, 0, 0, 0, 0, 0, 0, 0, 0, 0, 0, 0, 0, 0, 0, 0, 0, 0, 0, 0, 0, 0, 0, 0, 0, 0, 0, 0, 0, 0, 0, 0, 0, 0, 0, 0, 0, 0, 0, 0, 0, 0, 0, 0, 0, 0, 0, 0, 0, 0, 0, 0, 0, 0, 0, 0, 0, 0, 0, 0, 0, 0, 0, 0, 0, 0, 0, 0, 0, 0, 0, 0, 0, 0, 0, 0, 0, 0, 0, 0, 0, 0, 0, 0, 0, 0, 0, 0, 0, 0, 0, 0, 0, 0, 0, 0, 0, 0, 0, 0, 0, 0, 0, 0, 0, 0, 0, 0, 0, 0, 0, 0, 0, 0, 0, 0, 0, 0, 0, 0, 0, 0, 0, 0, 0, 0, 0, 0, 0, 0, 0, 0, 0, 0, 0, 0, 0, 0, 0, 0, 0, 0, 0, 0, 0, 0, 0, 0, 0, 0, 0, 0, 0, 0, 0, 0, 0, 0, 0, 0, 0, 0, 0, 0, 0, 0, 0, 0, 0, 0, 0, 0, 0, 0, 0, 0, 0, 0, 0, 0, 0, 0, 0, 0, 0, 0, 0, 0, 0, 0, 0, 0, 0, 0, 0, 0, 0, 0, 0, 0, 0, 0, 1, 1, 1, 1, 1, 1, 1, 1, 1, 1, 1, 1, 1, 1, 1, 1, 1, 1, 1, 1, 1, 1, 1, 1, 1, 1, 1, 1, 1, 1, 1, 1, 1, 1, 1, 1, 1, 1, 1, 1, 1, 1, 1, 1, 1, 1, 1, 1, 1, 1, 1, 1, 1, 1, 1, 1, 1, 1, 1, 1, 1, 1, 1, 1, 1, 1, 1, 1, 1, 1, 1, 1, 1, 1, 1, 1, 1, 1, 1, 1, 1, 1, 1, 1, 1, 1, 1, 1, 1, 1, 1, 1, 1, 1, 1, 1])
_uv = me_bike_blue.uv_layers.new(name='UVMap')
_uv.uv.foreach_set('vector', [0.136, 0.1307, 0.2272, 0.09584, 0.2272, 0.09255, 0.136, 0.1307, 0.2272, 0.09255, 0.1349, 0.1278, 0.1349, 0.1278, 0.2272, 0.09255, 0.2272, 0.08649, 0.1349, 0.1278, 0.2272, 0.08649, 0.1328, 0.1225, 0.1328, 0.1225, 0.2272, 0.08649, 0.2272, 0.08235, 0.1328, 0.1225, 0.2272, 0.08235, 0.1313, 0.119, 0.1313, 0.119, 0.2272, 0.08235, 0.2272, 0.08646, 0.1313, 0.119, 0.2272, 0.08646, 0.1328, 0.1225, 0.1328, 0.1225, 0.2272, 0.08646, 0.2272, 0.09249, 0.1328, 0.1225, 0.2272, 0.09249, 0.1349, 0.1277, 0.2272, 0.09569, 0.136, 0.1305, 0.1349, 0.1277, 0.2272, 0.09569, 0.1349, 0.1277, 0.2272, 0.09249, 0.0673, 0.224, 0.1349, 0.1277, 0.136, 0.1305, 0.0673, 0.224, 0.136, 0.1305, 0.06927, 0.2256, 0.06363, 0.221, 0.1328, 0.1225, 0.1349, 0.1277, 0.06363, 0.221, 0.1349, 0.1277, 0.0673, 0.224, 0.06112, 0.219, 0.1313, 0.119, 0.1328, 0.1225, 0.06112, 0.219, 0.1328, 0.1225, 0.06363, 0.221, 0.06363, 0.2211, 0.1328, 0.1225, 0.1313, 0.119, 0.06363, 0.2211, 0.1313, 0.119, 0.06112, 0.219, 0.0673, 0.2241, 0.1349, 0.1278, 0.1328, 0.1225, 0.0673, 0.2241, 0.1328, 0.1225, 0.06363, 0.2211, 0.06927, 0.2258, 0.136, 0.1307, 0.1349, 0.1278, 0.06927, 0.2258, 0.1349, 0.1278, 0.0673, 0.2241, 0.04484, 0.3557, 0.06927, 0.2258, 0.0673, 0.2241, 0.04484, 0.3557, 0.0673, 0.2241, 0.04256, 0.3556, 0.04256, 0.3556, 0.0673, 0.2241, 0.06363, 0.2211, 0.04256, 0.3556, 0.06363, 0.2211, 0.03832, 0.3556, 0.03832, 0.3556, 0.06363, 0.2211, 0.06112, 0.219, 0.03832, 0.3556, 0.06112, 0.219, 0.03543, 0.3556, 0.03543, 0.3556, 0.06112, 0.219, 0.06363, 0.221, 0.03543, 0.3556, 0.06363, 0.221, 0.03832, 0.3556, 0.03832, 0.3556, 0.06363, 0.221, 0.0673, 0.224, 0.03832, 0.3556, 0.0673, 0.224, 0.04256, 0.3556, 0.04256, 0.3556, 0.0673, 0.224, 0.06927, 0.2256, 0.04256, 0.3556, 0.06927, 0.2256, 0.04484, 0.3555, 0.0673, 0.4871, 0.04256, 0.3556, 0.04484, 0.3555, 0.0673, 0.4871, 0.04484, 0.3555, 0.06927, 0.4854, 0.06363, 0.4902, 0.03832, 0.3556, 0.04256, 0.3556, 0.06363, 0.4902, 0.04256, 0.3556, 0.0673, 0.4871, 0.06112, 0.4922, 0.03543, 0.3556, 0.03832, 0.3556, 0.06112, 0.4922, 0.03832, 0.3556, 0.06363, 0.4902, 0.06363, 0.4902, 0.03832, 0.3556, 0.03543, 0.3556, 0.06363, 0.4902, 0.03543, 0.3556, 0.06112, 0.4922, 0.0673, 0.4872, 0.04256, 0.3556, 0.03832, 0.3556, 0.0673, 0.4872, 0.03832, 0.3556, 0.06363, 0.4902, 0.06927, 0.4856, 0.04484, 0.3557, 0.04256, 0.3556, 0.06927, 0.4856, 0.04256, 0.3556, 0.0673, 0.4872, 0.1489, 0.6056, 0.06927, 0.4856, 0.0673, 0.4872, 0.1489, 0.6056, 0.0673, 0.4872, 0.1477, 0.6084, 0.1477, 0.6084, 0.0673, 0.4872, 0.06363, 0.4902, 0.1477, 0.6084, 0.06363, 0.4902, 0.1456, 0.6136, 0.1456, 0.6136, 0.06363, 0.4902, 0.06112, 0.4922, 0.1456, 0.6136, 0.06112, 0.4922, 0.1442, 0.6172, 0.1442, 0.6172, 0.06112, 0.4922, 0.06363, 0.4902, 0.1442, 0.6172, 0.06363, 0.4902, 0.1456, 0.6136, 0.1456, 0.6136, 0.06363, 0.4902, 0.0673, 0.4871, 0.1456, 0.6136, 0.0673, 0.4871, 0.1477, 0.6083, 0.1477, 0.6083, 0.0673, 0.4871, 0.06927, 0.4854, 0.1477, 0.6083, 0.06927, 0.4854, 0.1489, 0.6055, 0.2233, 0.6311, 0.1477, 0.6083, 0.1489, 0.6055, 0.2233, 0.6311, 0.1489, 0.6055, 0.2233, 0.6278, 0.2233, 0.6372, 0.1456, 0.6136, 0.1477, 0.6083, 0.2233, 0.6372, 0.1477, 0.6083, 0.2233, 0.6311, 0.2233, 0.6413, 0.1442, 0.6172, 0.1456, 0.6136, 0.2233, 0.6413, 0.1456, 0.6136, 0.2233, 0.6372, 0.2233, 0.6372, 0.1456, 0.6136, 0.1442, 0.6172, 0.2233, 0.6372, 0.1442, 0.6172, 0.2233, 0.6413, 0.2233, 0.6312, 0.1477, 0.6084, 0.1456, 0.6136, 0.2233, 0.6312, 0.1456, 0.6136, 0.2233, 0.6372, 0.2233, 0.628, 0.1489, 0.6056, 0.1477, 0.6084, 0.2233, 0.628, 0.1477, 0.6084, 0.2233, 0.6312, 0.3184, 0.5807, 0.2233, 0.628, 0.3195, 0.5835, 0.2233, 0.628, 0.2233, 0.6312, 0.3195, 0.5835, 0.3195, 0.5835, 0.2233, 0.6312, 0.3216, 0.5887, 0.2233, 0.6312, 0.2233, 0.6372, 0.3216, 0.5887, 0.3216, 0.5887, 0.2233, 0.6372, 0.3231, 0.5922, 0.2233, 0.6372, 0.2233, 0.6413, 0.3231, 0.5922, 0.3231, 0.5922, 0.2233, 0.6413, 0.3216, 0.5887, 0.2233, 0.6413, 0.2233, 0.6372, 0.3216, 0.5887, 0.3216, 0.5887, 0.2233, 0.6372, 0.3195, 0.5834, 0.2233, 0.6372, 0.2233, 0.6311, 0.3195, 0.5834, 0.3195, 0.5834, 0.2233, 0.6311, 0.3184, 0.5806, 0.2233, 0.6311, 0.2233, 0.6278, 0.3184, 0.5806, 0.3871, 0.4871, 0.3195, 0.5834, 0.3851, 0.4854, 0.3195, 0.5834, 0.3184, 0.5806, 0.3851, 0.4854, 0.3908, 0.4902, 0.3216, 0.5887, 0.3871, 0.4871, 0.3216, 0.5887, 0.3195, 0.5834, 0.3871, 0.4871, 0.3933, 0.4922, 0.3231, 0.5922, 0.3908, 0.4902, 0.3231, 0.5922, 0.3216, 0.5887, 0.3908, 0.4902, 0.3908, 0.4902, 0.3216, 0.5887, 0.3933, 0.4922, 0.3216, 0.5887, 0.3231, 0.5922, 0.3933, 0.4922, 0.3871, 0.4872, 0.3195, 0.5835, 0.3908, 0.4902, 0.3195, 0.5835, 0.3216, 0.5887, 0.3908, 0.4902, 0.3851, 0.4856, 0.3184, 0.5807, 0.3871, 0.4872, 0.3184, 0.5807, 0.3195, 0.5835, 0.3871, 0.4872, 0.4007, 0.3562, 0.3851, 0.4856, 0.403, 0.3561, 0.3851, 0.4856, 0.3871, 0.4872, 0.403, 0.3561, 0.403, 0.3561, 0.3871, 0.4872, 0.4072, 0.3561, 0.3871, 0.4872, 0.3908, 0.4902, 0.4072, 0.3561, 0.4072, 0.3561, 0.3908, 0.4902, 0.4101, 0.3561, 0.3908, 0.4902, 0.3933, 0.4922, 0.4101, 0.3561, 0.4101, 0.3561, 0.3933, 0.4922, 0.4072, 0.3561, 0.3933, 0.4922, 0.3908, 0.4902, 0.4072, 0.3561, 0.4072, 0.3561, 0.3908, 0.4902, 0.403, 0.3561, 0.3908, 0.4902, 0.3871, 0.4871, 0.403, 0.3561, 0.403, 0.3561, 0.3871, 0.4871, 0.4007, 0.356, 0.3871, 0.4871, 0.3851, 0.4854, 0.4007, 0.356, 0.3871, 0.224, 0.403, 0.3561, 0.3851, 0.2256, 0.403, 0.3561, 0.4007, 0.356, 0.3851, 0.2256, 0.3908, 0.221, 0.4072, 0.3561, 0.3871, 0.224, 0.4072, 0.3561, 0.403, 0.3561, 0.3871, 0.224, 0.3933, 0.219, 0.4101, 0.3561, 0.3908, 0.221, 0.4101, 0.3561, 0.4072, 0.3561, 0.3908, 0.221, 0.3908, 0.2211, 0.4072, 0.3561, 0.3933, 0.219, 0.4072, 0.3561, 0.4101, 0.3561, 0.3933, 0.219, 0.3871, 0.2241, 0.403, 0.3561, 0.3908, 0.2211, 0.403, 0.3561, 0.4072, 0.3561, 0.3908, 0.2211, 0.3851, 0.2258, 0.4007, 0.3562, 0.3871, 0.2241, 0.4007, 0.3562, 0.403, 0.3561, 0.3871, 0.2241, 0.3184, 0.1307, 0.3851, 0.2258, 0.3195, 0.1278, 0.3851, 0.2258, 0.3871, 0.2241, 0.3195, 0.1278, 0.3195, 0.1278, 0.3871, 0.2241, 0.3216, 0.1225, 0.3871, 0.2241, 0.3908, 0.2211, 0.3216, 0.1225, 0.3216, 0.1225, 0.3908, 0.2211, 0.3231, 0.119, 0.3908, 0.2211, 0.3933, 0.219, 0.3231, 0.119, 0.3231, 0.119, 0.3933, 0.219, 0.3216, 0.1225, 0.3933, 0.219, 0.3908, 0.221, 0.3216, 0.1225, 0.3216, 0.1225, 0.3908, 0.221, 0.3195, 0.1277, 0.3908, 0.221, 0.3871, 0.224, 0.3195, 0.1277, 0.3195, 0.1277, 0.3871, 0.224, 0.3184, 0.1305, 0.3871, 0.224, 0.3851, 0.2256, 0.3184, 0.1305, 0.3184, 0.1305, 0.2272, 0.09569, 0.3195, 0.1277, 0.2272, 0.09569, 0.2272, 0.09249, 0.3195, 0.1277, 0.2272, 0.08646, 0.3216, 0.1225, 0.2272, 0.09249, 0.3216, 0.1225, 0.3195, 0.1277, 0.2272, 0.09249, 0.2272, 0.08235, 0.3231, 0.119, 0.2272, 0.08646, 0.3231, 0.119, 0.3216, 0.1225, 0.2272, 0.08646, 0.2272, 0.08649, 0.3216, 0.1225, 0.2272, 0.08235, 0.3216, 0.1225, 0.3231, 0.119, 0.2272, 0.08235, 0.2272, 0.09255, 0.3195, 0.1278, 0.2272, 0.08649, 0.3195, 0.1278, 0.3216, 0.1225, 0.2272, 0.08649, 0.2272, 0.09584, 0.3184, 0.1307, 0.2272, 0.09255, 0.3184, 0.1307, 0.3195, 0.1278, 0.2272, 0.09255, 0.136, 0.1307, 0.2272, 0.09584, 0.2272, 0.09255, 0.136, 0.1307, 0.2272, 0.09255, 0.1349, 0.1278, 0.1349, 0.1278, 0.2272, 0.09255, 0.2272, 0.08649, 0.1349, 0.1278, 0.2272, 0.08649, 0.1328, 0.1225, 0.1328, 0.1225, 0.2272, 0.08649, 0.2272, 0.08235, 0.1328, 0.1225, 0.2272, 0.08235, 0.1313, 0.119, 0.1313, 0.119, 0.2272, 0.08235, 0.2272, 0.08646, 0.1313, 0.119, 0.2272, 0.08646, 0.1328, 0.1225, 0.1328, 0.1225, 0.2272, 0.08646, 0.2272, 0.09249, 0.1328, 0.1225, 0.2272, 0.09249, 0.1349, 0.1277, 0.2272, 0.09569, 0.136, 0.1305, 0.1349, 0.1277, 0.2272, 0.09569, 0.1349, 0.1277, 0.2272, 0.09249, 0.0673, 0.224, 0.1349, 0.1277, 0.136, 0.1305, 0.0673, 0.224, 0.136, 0.1305, 0.06927, 0.2256, 0.06363, 0.221, 0.1328, 0.1225, 0.1349, 0.1277, 0.06363, 0.221, 0.1349, 0.1277, 0.0673, 0.224, 0.06112, 0.219, 0.1313, 0.119, 0.1328, 0.1225, 0.06112, 0.219, 0.1328, 0.1225, 0.06363, 0.221, 0.06363, 0.2211, 0.1328, 0.1225, 0.1313, 0.119, 0.06363, 0.2211, 0.1313, 0.119, 0.06112, 0.219, 0.0673, 0.2241, 0.1349, 0.1278, 0.1328, 0.1225, 0.0673, 0.2241, 0.1328, 0.1225, 0.06363, 0.2211, 0.06927, 0.2258, 0.136, 0.1307, 0.1349, 0.1278, 0.06927, 0.2258, 0.1349, 0.1278, 0.0673, 0.2241, 0.04484, 0.3557, 0.06927, 0.2258, 0.0673, 0.2241, 0.04484, 0.3557, 0.0673, 0.2241, 0.04256, 0.3556, 0.04256, 0.3556, 0.0673, 0.2241, 0.06363, 0.2211, 0.04256, 0.3556, 0.06363, 0.2211, 0.03832, 0.3556, 0.03832, 0.3556, 0.06363, 0.2211, 0.06112, 0.219, 0.03832, 0.3556, 0.06112, 0.219, 0.03543, 0.3556, 0.03543, 0.3556, 0.06112, 0.219, 0.06363, 0.221, 0.03543, 0.3556, 0.06363, 0.221, 0.03832, 0.3556, 0.03832, 0.3556, 0.06363, 0.221, 0.0673, 0.224, 0.03832, 0.3556, 0.0673, 0.224, 0.04256, 0.3556, 0.04256, 0.3556, 0.0673, 0.224, 0.06927, 0.2256, 0.04256, 0.3556, 0.06927, 0.2256, 0.04484, 0.3555, 0.0673, 0.4871, 0.04256, 0.3556, 0.04484, 0.3555, 0.0673, 0.4871, 0.04484, 0.3555, 0.06927, 0.4854, 0.06363, 0.4902, 0.03832, 0.3556, 0.04256, 0.3556, 0.06363, 0.4902, 0.04256, 0.3556, 0.0673, 0.4871, 0.06112, 0.4922, 0.03543, 0.3556, 0.03832, 0.3556, 0.06112, 0.4922, 0.03832, 0.3556, 0.06363, 0.4902, 0.06363, 0.4902, 0.03832, 0.3556, 0.03543, 0.3556, 0.06363, 0.4902, 0.03543, 0.3556, 0.06112, 0.4922, 0.0673, 0.4872, 0.04256, 0.3556, 0.03832, 0.3556, 0.0673, 0.4872, 0.03832, 0.3556, 0.06363, 0.4902, 0.06927, 0.4856, 0.04484, 0.3557, 0.04256, 0.3556, 0.06927, 0.4856, 0.04256, 0.3556, 0.0673, 0.4872, 0.1489, 0.6056, 0.06927, 0.4856, 0.0673, 0.4872, 0.1489, 0.6056, 0.0673, 0.4872, 0.1477, 0.6084, 0.1477, 0.6084, 0.0673, 0.4872, 0.06363, 0.4902, 0.1477, 0.6084, 0.06363, 0.4902, 0.1456, 0.6136, 0.1456, 0.6136, 0.06363, 0.4902, 0.06112, 0.4922, 0.1456, 0.6136, 0.06112, 0.4922, 0.1442, 0.6172, 0.1442, 0.6172, 0.06112, 0.4922, 0.06363, 0.4902, 0.1442, 0.6172, 0.06363, 0.4902, 0.1456, 0.6136, 0.1456, 0.6136, 0.06363, 0.4902, 0.0673, 0.4871, 0.1456, 0.6136, 0.0673, 0.4871, 0.1477, 0.6083, 0.1477, 0.6083, 0.0673, 0.4871, 0.06927, 0.4854, 0.1477, 0.6083, 0.06927, 0.4854, 0.1489, 0.6055, 0.2233, 0.6311, 0.1477, 0.6083, 0.1489, 0.6055, 0.2233, 0.6311, 0.1489, 0.6055, 0.2233, 0.6278, 0.2233, 0.6372, 0.1456, 0.6136, 0.1477, 0.6083, 0.2233, 0.6372, 0.1477, 0.6083, 0.2233, 0.6311, 0.2233, 0.6413, 0.1442, 0.6172, 0.1456, 0.6136, 0.2233, 0.6413, 0.1456, 0.6136, 0.2233, 0.6372, 0.2233, 0.6372, 0.1456, 0.6136, 0.1442, 0.6172, 0.2233, 0.6372, 0.1442, 0.6172, 0.2233, 0.6413, 0.2233, 0.6312, 0.1477, 0.6084, 0.1456, 0.6136, 0.2233, 0.6312, 0.1456, 0.6136, 0.2233, 0.6372, 0.2233, 0.628, 0.1489, 0.6056, 0.1477, 0.6084, 0.2233, 0.628, 0.1477, 0.6084, 0.2233, 0.6312, 0.3184, 0.5807, 0.2233, 0.628, 0.3195, 0.5835, 0.2233, 0.628, 0.2233, 0.6312, 0.3195, 0.5835, 0.3195, 0.5835, 0.2233, 0.6312, 0.3216, 0.5887, 0.2233, 0.6312, 0.2233, 0.6372, 0.3216, 0.5887, 0.3216, 0.5887, 0.2233, 0.6372, 0.3231, 0.5922, 0.2233, 0.6372, 0.2233, 0.6413, 0.3231, 0.5922, 0.3231, 0.5922, 0.2233, 0.6413, 0.3216, 0.5887, 0.2233, 0.6413, 0.2233, 0.6372, 0.3216, 0.5887, 0.3216, 0.5887, 0.2233, 0.6372, 0.3195, 0.5834, 0.2233, 0.6372, 0.2233, 0.6311, 0.3195, 0.5834, 0.3195, 0.5834, 0.2233, 0.6311, 0.3184, 0.5806, 0.2233, 0.6311, 0.2233, 0.6278, 0.3184, 0.5806, 0.3871, 0.4871, 0.3195, 0.5834, 0.3851, 0.4854, 0.3195, 0.5834, 0.3184, 0.5806, 0.3851, 0.4854, 0.3908, 0.4902, 0.3216, 0.5887, 0.3871, 0.4871, 0.3216, 0.5887, 0.3195, 0.5834, 0.3871, 0.4871, 0.3933, 0.4922, 0.3231, 0.5922, 0.3908, 0.4902, 0.3231, 0.5922, 0.3216, 0.5887, 0.3908, 0.4902, 0.3908, 0.4902, 0.3216, 0.5887, 0.3933, 0.4922, 0.3216, 0.5887, 0.3231, 0.5922, 0.3933, 0.4922, 0.3871, 0.4872, 0.3195, 0.5835, 0.3908, 0.4902, 0.3195, 0.5835, 0.3216, 0.5887, 0.3908, 0.4902, 0.3851, 0.4856, 0.3184, 0.5807, 0.3871, 0.4872, 0.3184, 0.5807, 0.3195, 0.5835, 0.3871, 0.4872, 0.4007, 0.3562, 0.3851, 0.4856, 0.403, 0.3561, 0.3851, 0.4856, 0.3871, 0.4872, 0.403, 0.3561, 0.403, 0.3561, 0.3871, 0.4872, 0.4072, 0.3561, 0.3871, 0.4872, 0.3908, 0.4902, 0.4072, 0.3561, 0.4072, 0.3561, 0.3908, 0.4902, 0.4101, 0.3561, 0.3908, 0.4902, 0.3933, 0.4922, 0.4101, 0.3561, 0.4101, 0.3561, 0.3933, 0.4922, 0.4072, 0.3561, 0.3933, 0.4922, 0.3908, 0.4902, 0.4072, 0.3561, 0.4072, 0.3561, 0.3908, 0.4902, 0.403, 0.3561, 0.3908, 0.4902, 0.3871, 0.4871, 0.403, 0.3561, 0.403, 0.3561, 0.3871, 0.4871, 0.4007, 0.356, 0.3871, 0.4871, 0.3851, 0.4854, 0.4007, 0.356, 0.3871, 0.224, 0.403, 0.3561, 0.3851, 0.2256, 0.403, 0.3561, 0.4007, 0.356, 0.3851, 0.2256, 0.3908, 0.221, 0.4072, 0.3561, 0.3871, 0.224, 0.4072, 0.3561, 0.403, 0.3561, 0.3871, 0.224, 0.3933, 0.219, 0.4101, 0.3561, 0.3908, 0.221, 0.4101, 0.3561, 0.4072, 0.3561, 0.3908, 0.221, 0.3908, 0.2211, 0.4072, 0.3561, 0.3933, 0.219, 0.4072, 0.3561, 0.4101, 0.3561, 0.3933, 0.219, 0.3871, 0.2241, 0.403, 0.3561, 0.3908, 0.2211, 0.403, 0.3561, 0.4072, 0.3561, 0.3908, 0.2211, 0.3851, 0.2258, 0.4007, 0.3562, 0.3871, 0.2241, 0.4007, 0.3562, 0.403, 0.3561, 0.3871, 0.2241, 0.3184, 0.1307, 0.3851, 0.2258, 0.3195, 0.1278, 0.3851, 0.2258, 0.3871, 0.2241, 0.3195, 0.1278, 0.3195, 0.1278, 0.3871, 0.2241, 0.3216, 0.1225, 0.3871, 0.2241, 0.3908, 0.2211, 0.3216, 0.1225, 0.3216, 0.1225, 0.3908, 0.2211, 0.3231, 0.119, 0.3908, 0.2211, 0.3933, 0.219, 0.3231, 0.119, 0.3231, 0.119, 0.3933, 0.219, 0.3216, 0.1225, 0.3933, 0.219, 0.3908, 0.221, 0.3216, 0.1225, 0.3216, 0.1225, 0.3908, 0.221, 0.3195, 0.1277, 0.3908, 0.221, 0.3871, 0.224, 0.3195, 0.1277, 0.3195, 0.1277, 0.3871, 0.224, 0.3184, 0.1305, 0.3871, 0.224, 0.3851, 0.2256, 0.3184, 0.1305, 0.3184, 0.1305, 0.2272, 0.09569, 0.3195, 0.1277, 0.2272, 0.09569, 0.2272, 0.09249, 0.3195, 0.1277, 0.2272, 0.08646, 0.3216, 0.1225, 0.2272, 0.09249, 0.3216, 0.1225, 0.3195, 0.1277, 0.2272, 0.09249, 0.2272, 0.08235, 0.3231, 0.119, 0.2272, 0.08646, 0.3231, 0.119, 0.3216, 0.1225, 0.2272, 0.08646, 0.2272, 0.08649, 0.3216, 0.1225, 0.2272, 0.08235, 0.3216, 0.1225, 0.3231, 0.119, 0.2272, 0.08235, 0.2272, 0.09255, 0.3195, 0.1278, 0.2272, 0.08649, 0.3195, 0.1278, 0.3216, 0.1225, 0.2272, 0.08649, 0.2272, 0.09584, 0.3184, 0.1307, 0.2272, 0.09255, 0.3184, 0.1307, 0.3195, 0.1278, 0.2272, 0.09255, 0.5612, 0.2958, 0.5621, 0.2896, 0.5612, 0.2958, 0.7771, 0.3484, 0.7771, 0.3484, 0.778, 0.3422, 0.5612, 0.2958, 0.5612, 0.2958, 0.5603, 0.302, 0.7771, 0.3484, 0.7763, 0.3547, 0.7771, 0.3484, 0.5612, 0.2958, 0.5603, 0.302, 0.56, 0.3046, 0.7771, 0.3484, 0.7759, 0.3572, 0.7763, 0.3547, 0.5612, 0.2958, 0.56, 0.3046, 0.5603, 0.302, 0.7771, 0.3484, 0.7763, 0.3547, 0.7759, 0.3572, 0.5612, 0.2958, 0.5603, 0.302, 0.5612, 0.2958, 0.7771, 0.3484, 0.7771, 0.3484, 0.7763, 0.3547, 0.5612, 0.2958, 0.5612, 0.2958, 0.5621, 0.2896, 0.7771, 0.3484, 0.778, 0.3422, 0.7771, 0.3484, 0.5612, 0.2958, 0.5621, 0.2896, 0.5625, 0.287, 0.7771, 0.3484, 0.7784, 0.3396, 0.778, 0.3422, 0.5625, 0.287, 0.5621, 0.2896, 0.5612, 0.2958, 0.7771, 0.3484, 0.778, 0.3422, 0.7784, 0.3396, 0.562, 0.2946, 0.5629, 0.2884, 0.562, 0.2946, 0.7779, 0.3473, 0.7779, 0.3473, 0.7788, 0.3411, 0.562, 0.2946, 0.562, 0.2946, 0.5611, 0.3009, 0.7779, 0.3473, 0.777, 0.3535, 0.7779, 0.3473, 0.562, 0.2946, 0.5611, 0.3009, 0.5608, 0.3034, 0.7779, 0.3473, 0.7767, 0.3561, 0.777, 0.3535, 0.562, 0.2946, 0.5608, 0.3034, 0.5611, 0.3009, 0.7779, 0.3473, 0.777, 0.3535, 0.7767, 0.3561, 0.562, 0.2946, 0.5611, 0.3009, 0.562, 0.2946, 0.7779, 0.3473, 0.7779, 0.3473, 0.777, 0.3535, 0.562, 0.2946, 0.562, 0.2946, 0.5629, 0.2884, 0.7779, 0.3473, 0.7788, 0.3411, 0.7779, 0.3473, 0.562, 0.2946, 0.5629, 0.2884, 0.5632, 0.2858, 0.7779, 0.3473, 0.7791, 0.3385, 0.7788, 0.3411, 0.5632, 0.2858, 0.5629, 0.2884, 0.562, 0.2946, 0.7779, 0.3473, 0.7788, 0.3411, 0.7791, 0.3385, 0.7816, 0.3565, 0.7876, 0.3604, 0.7816, 0.362, 0.6343, 0.7094, 0.6343, 0.7149, 0.6403, 0.7133, 0.7816, 0.3565, 0.7816, 0.362, 0.7756, 0.3604, 0.6343, 0.7094, 0.6283, 0.7133, 0.6343, 0.7149, 0.7816, 0.3565, 0.7756, 0.3604, 0.7732, 0.3565, 0.6343, 0.7094, 0.6258, 0.7094, 0.6283, 0.7133, 0.7816, 0.3565, 0.7732, 0.3565, 0.7756, 0.3526, 0.6343, 0.7094, 0.6283, 0.7056, 0.6258, 0.7094, 0.7816, 0.3565, 0.7756, 0.3526, 0.7816, 0.351, 0.6343, 0.7094, 0.6343, 0.7039, 0.6283, 0.7056, 0.7816, 0.3565, 0.7816, 0.351, 0.7876, 0.3526, 0.6343, 0.7094, 0.6403, 0.7056, 0.6343, 0.7039, 0.7816, 0.3565, 0.7876, 0.3526, 0.7901, 0.3565, 0.6343, 0.7094, 0.6427, 0.7094, 0.6403, 0.7056, 0.7901, 0.3565, 0.7876, 0.3604, 0.7816, 0.3565, 0.6343, 0.7094, 0.6403, 0.7133, 0.6427, 0.7094, 0.354, 0.7958, 0.3563, 0.7935, 0.354, 0.7926, 0.354, 0.7958, 0.354, 0.7926, 0.3563, 0.7935, 0.354, 0.7958, 0.354, 0.7926, 0.3517, 0.7935, 0.354, 0.7958, 0.3517, 0.7935, 0.354, 0.7926, 0.354, 0.7958, 0.3517, 0.7935, 0.3507, 0.7958, 0.354, 0.7958, 0.3507, 0.7958, 0.3517, 0.7935, 0.354, 0.7958, 0.3507, 0.7958, 0.3517, 0.7981, 0.354, 0.7958, 0.3517, 0.7981, 0.3507, 0.7958, 0.354, 0.7958, 0.3517, 0.7981, 0.354, 0.7991, 0.354, 0.7958, 0.354, 0.7991, 0.3517, 0.7981, 0.354, 0.7958, 0.354, 0.7991, 0.3563, 0.7981, 0.354, 0.7958, 0.3563, 0.7981, 0.354, 0.7991, 0.354, 0.7958, 0.3563, 0.7981, 0.3572, 0.7958, 0.354, 0.7958, 0.3572, 0.7958, 0.3563, 0.7981, 0.3572, 0.7958, 0.3563, 0.7935, 0.354, 0.7958, 0.354, 0.7958, 0.3563, 0.7935, 0.3572, 0.7958, 0.6335, 0.7103, 0.6406, 0.7097, 0.6401, 0.7147, 0.7798, 0.3589, 0.7863, 0.3633, 0.7869, 0.3583, 0.6335, 0.7103, 0.6401, 0.7147, 0.6357, 0.7171, 0.7798, 0.3589, 0.7819, 0.3657, 0.7863, 0.3633, 0.6335, 0.7103, 0.6357, 0.7171, 0.63, 0.7155, 0.7798, 0.3589, 0.7763, 0.3641, 0.7819, 0.3657, 0.6335, 0.7103, 0.63, 0.7155, 0.6264, 0.7109, 0.7798, 0.3589, 0.7727, 0.3595, 0.7763, 0.3641, 0.6335, 0.7103, 0.6264, 0.7109, 0.627, 0.7059, 0.7798, 0.3589, 0.7732, 0.3545, 0.7727, 0.3595, 0.6335, 0.7103, 0.627, 0.7059, 0.6314, 0.7035, 0.7798, 0.3589, 0.7776, 0.3521, 0.7732, 0.3545, 0.6335, 0.7103, 0.6314, 0.7035, 0.637, 0.7051, 0.7798, 0.3589, 0.7833, 0.3537, 0.7776, 0.3521, 0.6335, 0.7103, 0.637, 0.7051, 0.6406, 0.7097, 0.7798, 0.3589, 0.7869, 0.3583, 0.7833, 0.3537, 0.3254, 0.6431, 0.3254, 0.6665, 0.3152, 0.6437, 0.3254, 0.6665, 0.3152, 0.6707, 0.3152, 0.6437, 0.2367, 0.3553, 0.3254, 0.6431, 0.2265, 0.356, 0.3254, 0.6431, 0.3152, 0.6437, 0.2265, 0.356, 0.3152, 0.6437, 0.3152, 0.6707, 0.3049, 0.6665, 0.3152, 0.6437, 0.3049, 0.6665, 0.3049, 0.6425, 0.2265, 0.356, 0.3152, 0.6437, 0.3049, 0.6425, 0.2265, 0.356, 0.3049, 0.6425, 0.2162, 0.3547, 0.3049, 0.6425, 0.3049, 0.6665, 0.3007, 0.6562, 0.3049, 0.6425, 0.3007, 0.6562, 0.3007, 0.6401, 0.2162, 0.3547, 0.3049, 0.6425, 0.3007, 0.6401, 0.2162, 0.3547, 0.3007, 0.6401, 0.212, 0.3523, 0.3007, 0.6401, 0.3007, 0.6562, 0.3049, 0.6459, 0.3007, 0.6401, 0.3049, 0.6459, 0.3049, 0.6379, 0.212, 0.3523, 0.3007, 0.6401, 0.3049, 0.6379, 0.212, 0.3523, 0.3049, 0.6379, 0.2162, 0.3502, 0.3049, 0.6379, 0.3049, 0.6459, 0.3152, 0.6417, 0.3049, 0.6379, 0.3152, 0.6417, 0.3152, 0.6373, 0.2162, 0.3502, 0.3049, 0.6379, 0.3152, 0.6373, 0.2162, 0.3502, 0.3152, 0.6373, 0.2265, 0.3496, 0.3152, 0.6373, 0.3152, 0.6417, 0.3255, 0.6385, 0.3152, 0.6417, 0.3255, 0.646, 0.3255, 0.6385, 0.2265, 0.3496, 0.3152, 0.6373, 0.3255, 0.6385, 0.2265, 0.3496, 0.3255, 0.6385, 0.2368, 0.3508, 0.3255, 0.6385, 0.3255, 0.646, 0.3297, 0.6409, 0.3255, 0.646, 0.3297, 0.6562, 0.3297, 0.6409, 0.2368, 0.3508, 0.3255, 0.6385, 0.241, 0.3532, 0.3255, 0.6385, 0.3297, 0.6409, 0.241, 0.3532, 0.3254, 0.6431, 0.2367, 0.3553, 0.3297, 0.6409, 0.2367, 0.3553, 0.241, 0.3532, 0.3297, 0.6409, 0.3254, 0.6665, 0.3254, 0.6431, 0.3297, 0.6562, 0.3254, 0.6431, 0.3297, 0.6409, 0.3297, 0.6562, 0.3254, 0.6665, 0.3255, 0.6666, 0.3152, 0.6707, 0.3255, 0.6666, 0.3152, 0.6709, 0.3152, 0.6707, 0.3152, 0.6707, 0.3152, 0.6709, 0.3049, 0.6666, 0.3152, 0.6707, 0.3049, 0.6666, 0.3049, 0.6665, 0.3049, 0.6665, 0.3049, 0.6666, 0.3007, 0.6563, 0.3049, 0.6665, 0.3007, 0.6563, 0.3007, 0.6562, 0.3007, 0.6562, 0.3007, 0.6563, 0.305, 0.646, 0.3007, 0.6562, 0.305, 0.646, 0.3049, 0.6459, 0.3049, 0.6459, 0.305, 0.646, 0.3152, 0.6418, 0.3049, 0.6459, 0.3152, 0.6418, 0.3152, 0.6417, 0.3152, 0.6417, 0.3152, 0.6418, 0.3255, 0.646, 0.3152, 0.6418, 0.3255, 0.6461, 0.3255, 0.646, 0.3255, 0.646, 0.3255, 0.6461, 0.3297, 0.6562, 0.3255, 0.6461, 0.3297, 0.6564, 0.3297, 0.6562, 0.3255, 0.6666, 0.3254, 0.6665, 0.3297, 0.6564, 0.3254, 0.6665, 0.3297, 0.6562, 0.3297, 0.6564, 0.3255, 0.6438, 0.2371, 0.3564, 0.2268, 0.3581, 0.3255, 0.6438, 0.2268, 0.3581, 0.3152, 0.6455, 0.3255, 0.6666, 0.3255, 0.6438, 0.3152, 0.6455, 0.3255, 0.6666, 0.3152, 0.6455, 0.3152, 0.6709, 0.3152, 0.6455, 0.2268, 0.3581, 0.2165, 0.3571, 0.3152, 0.6455, 0.2165, 0.3571, 0.3049, 0.6445, 0.3152, 0.6709, 0.3152, 0.6455, 0.3049, 0.6445, 0.3152, 0.6709, 0.3049, 0.6445, 0.3049, 0.6666, 0.3049, 0.6445, 0.2165, 0.3571, 0.3007, 0.6415, 0.2165, 0.3571, 0.2123, 0.3541, 0.3007, 0.6415, 0.3049, 0.6666, 0.3049, 0.6445, 0.3007, 0.6563, 0.3049, 0.6445, 0.3007, 0.6415, 0.3007, 0.6563, 0.3007, 0.6415, 0.2123, 0.3541, 0.305, 0.6381, 0.2123, 0.3541, 0.2166, 0.3507, 0.305, 0.6381, 0.3007, 0.6563, 0.3007, 0.6415, 0.305, 0.646, 0.3007, 0.6415, 0.305, 0.6381, 0.305, 0.646, 0.305, 0.6381, 0.2166, 0.3507, 0.3153, 0.6364, 0.2166, 0.3507, 0.2268, 0.349, 0.3153, 0.6364, 0.305, 0.646, 0.305, 0.6381, 0.3152, 0.6418, 0.305, 0.6381, 0.3153, 0.6364, 0.3152, 0.6418, 0.3153, 0.6364, 0.2268, 0.349, 0.3255, 0.6373, 0.2268, 0.349, 0.2371, 0.3499, 0.3255, 0.6373, 0.3152, 0.6418, 0.3153, 0.6364, 0.3255, 0.6461, 0.3153, 0.6364, 0.3255, 0.6373, 0.3255, 0.6461, 0.3255, 0.6373, 0.2371, 0.3499, 0.2413, 0.353, 0.3255, 0.6373, 0.2413, 0.353, 0.3297, 0.6404, 0.3255, 0.6461, 0.3255, 0.6373, 0.3297, 0.6404, 0.3255, 0.6461, 0.3297, 0.6404, 0.3297, 0.6564, 0.3255, 0.6438, 0.3255, 0.6666, 0.3297, 0.6564, 0.3255, 0.6438, 0.3297, 0.6564, 0.3297, 0.6404, 0.2371, 0.3564, 0.3255, 0.6438, 0.3297, 0.6404, 0.2371, 0.3564, 0.3297, 0.6404, 0.2413, 0.353, 0.2369, 0.3643, 0.2367, 0.3635, 0.2412, 0.354, 0.2367, 0.3635, 0.241, 0.3532, 0.2412, 0.354, 0.2368, 0.343, 0.2369, 0.3438, 0.241, 0.3532, 0.2369, 0.3438, 0.2412, 0.354, 0.241, 0.3532, 0.2265, 0.3387, 0.2267, 0.3395, 0.2368, 0.343, 0.2267, 0.3395, 0.2369, 0.3438, 0.2368, 0.343, 0.2162, 0.3429, 0.2164, 0.3437, 0.2267, 0.3395, 0.2162, 0.3429, 0.2267, 0.3395, 0.2265, 0.3387, 0.212, 0.3532, 0.2121, 0.354, 0.2164, 0.3437, 0.212, 0.3532, 0.2164, 0.3437, 0.2162, 0.3429, 0.2162, 0.3635, 0.2164, 0.3643, 0.2121, 0.354, 0.2162, 0.3635, 0.2121, 0.354, 0.212, 0.3532, 0.2265, 0.3677, 0.2266, 0.3685, 0.2164, 0.3643, 0.2265, 0.3677, 0.2164, 0.3643, 0.2162, 0.3635, 0.2367, 0.3635, 0.2369, 0.3643, 0.2265, 0.3677, 0.2369, 0.3643, 0.2266, 0.3685, 0.2265, 0.3677, 0.7936, 0.3629, 0.7937, 0.3637, 0.7833, 0.3672, 0.7937, 0.3637, 0.7834, 0.368, 0.7833, 0.3672, 0.7833, 0.3672, 0.7834, 0.368, 0.7732, 0.3637, 0.7833, 0.3672, 0.7732, 0.3637, 0.773, 0.3629, 0.773, 0.3629, 0.7732, 0.3637, 0.7689, 0.3534, 0.773, 0.3629, 0.7689, 0.3534, 0.7688, 0.3526, 0.7688, 0.3526, 0.7689, 0.3534, 0.7732, 0.3431, 0.7688, 0.3526, 0.7732, 0.3431, 0.7731, 0.3424, 0.7731, 0.3424, 0.7732, 0.3431, 0.7835, 0.3389, 0.7731, 0.3424, 0.7835, 0.3389, 0.7833, 0.3381, 0.7833, 0.3381, 0.7835, 0.3389, 0.7936, 0.3424, 0.7835, 0.3389, 0.7937, 0.3432, 0.7936, 0.3424, 0.7936, 0.3424, 0.7937, 0.3432, 0.7978, 0.3527, 0.7937, 0.3432, 0.798, 0.3535, 0.7978, 0.3527, 0.7937, 0.3637, 0.7936, 0.3629, 0.798, 0.3535, 0.7936, 0.3629, 0.7978, 0.3527, 0.798, 0.3535, 0.5644, 0.3033, 0.5643, 0.3025, 0.5687, 0.293, 0.5643, 0.3025, 0.5686, 0.2922, 0.5687, 0.293, 0.5643, 0.2819, 0.5645, 0.2827, 0.5686, 0.2922, 0.5645, 0.2827, 0.5687, 0.293, 0.5686, 0.2922, 0.5541, 0.2777, 0.5542, 0.2785, 0.5643, 0.2819, 0.5542, 0.2785, 0.5645, 0.2827, 0.5643, 0.2819, 0.5438, 0.2819, 0.5439, 0.2827, 0.5542, 0.2785, 0.5438, 0.2819, 0.5542, 0.2785, 0.5541, 0.2777, 0.5395, 0.2922, 0.5397, 0.293, 0.5439, 0.2827, 0.5395, 0.2922, 0.5439, 0.2827, 0.5438, 0.2819, 0.5438, 0.3025, 0.5439, 0.3032, 0.5397, 0.293, 0.5438, 0.3025, 0.5397, 0.293, 0.5395, 0.2922, 0.554, 0.3067, 0.5542, 0.3075, 0.5439, 0.3032, 0.554, 0.3067, 0.5439, 0.3032, 0.5438, 0.3025, 0.5643, 0.3025, 0.5644, 0.3033, 0.554, 0.3067, 0.5644, 0.3033, 0.5542, 0.3075, 0.554, 0.3067, 0.344, 0.7936, 0.3049, 0.6581, 0.346, 0.7928, 0.3049, 0.6581, 0.3144, 0.6542, 0.346, 0.7928, 0.346, 0.7928, 0.3144, 0.6542, 0.348, 0.792, 0.3144, 0.6542, 0.3241, 0.6505, 0.348, 0.792, 0.348, 0.792, 0.3241, 0.6505, 0.3489, 0.7918, 0.3241, 0.6505, 0.3282, 0.6493, 0.3489, 0.7918, 0.3489, 0.7918, 0.3282, 0.6493, 0.3243, 0.6513, 0.3489, 0.7918, 0.3243, 0.6513, 0.3481, 0.7922, 0.3481, 0.7922, 0.3243, 0.6513, 0.3149, 0.6552, 0.3481, 0.7922, 0.3149, 0.6552, 0.3461, 0.793, 0.3461, 0.793, 0.3149, 0.6552, 0.3052, 0.6588, 0.3461, 0.793, 0.3052, 0.6588, 0.3441, 0.7938, 0.3441, 0.7938, 0.3052, 0.6588, 0.3011, 0.66, 0.3441, 0.7938, 0.3011, 0.66, 0.3432, 0.794, 0.3049, 0.6581, 0.344, 0.7936, 0.3011, 0.66, 0.344, 0.7936, 0.3432, 0.794, 0.3011, 0.66, 0.5609, 0.301, 0.3369, 0.7151, 0.3286, 0.709, 0.5609, 0.301, 0.3286, 0.709, 0.5527, 0.2948, 0.5527, 0.2948, 0.3286, 0.709, 0.3212, 0.7019, 0.5527, 0.2948, 0.3212, 0.7019, 0.5452, 0.2878, 0.5452, 0.2878, 0.3212, 0.7019, 0.3189, 0.698, 0.5452, 0.2878, 0.3189, 0.698, 0.5429, 0.2839, 0.5429, 0.2839, 0.3189, 0.698, 0.5471, 0.2855, 0.3189, 0.698, 0.3231, 0.6996, 0.5471, 0.2855, 0.5471, 0.2855, 0.3231, 0.6996, 0.5554, 0.2916, 0.3231, 0.6996, 0.3313, 0.7058, 0.5554, 0.2916, 0.5554, 0.2916, 0.3313, 0.7058, 0.5628, 0.2987, 0.3313, 0.7058, 0.3388, 0.7129, 0.5628, 0.2987, 0.5628, 0.2987, 0.3388, 0.7129, 0.5651, 0.3026, 0.3388, 0.7129, 0.3411, 0.7168, 0.5651, 0.3026, 0.5651, 0.3026, 0.3411, 0.7168, 0.3369, 0.7151, 0.5651, 0.3026, 0.3369, 0.7151, 0.5609, 0.301, 0.6588, 0.8456, 0.5442, 0.2976, 0.6684, 0.842, 0.5442, 0.2976, 0.5538, 0.294, 0.6684, 0.842, 0.6684, 0.842, 0.5538, 0.294, 0.6785, 0.8398, 0.5538, 0.294, 0.5639, 0.2918, 0.6785, 0.8398, 0.6785, 0.8398, 0.5639, 0.2918, 0.6831, 0.8402, 0.5639, 0.2918, 0.5684, 0.2922, 0.6831, 0.8402, 0.6831, 0.8402, 0.5684, 0.2922, 0.5649, 0.2951, 0.6831, 0.8402, 0.5649, 0.2951, 0.6795, 0.8431, 0.6795, 0.8431, 0.5649, 0.2951, 0.5552, 0.2987, 0.6795, 0.8431, 0.5552, 0.2987, 0.6698, 0.8467, 0.6698, 0.8467, 0.5552, 0.2987, 0.5452, 0.3009, 0.6698, 0.8467, 0.5452, 0.3009, 0.6598, 0.8489, 0.6598, 0.8489, 0.5452, 0.3009, 0.5406, 0.3005, 0.6598, 0.8489, 0.5406, 0.3005, 0.6552, 0.8485, 0.6552, 0.8485, 0.5406, 0.3005, 0.6588, 0.8456, 0.5406, 0.3005, 0.5442, 0.2976, 0.6588, 0.8456, 0.3395, 0.7436, 0.6287, 0.7339, 0.6303, 0.7381, 0.3395, 0.7436, 0.6303, 0.7381, 0.3411, 0.7478, 0.6314, 0.7338, 0.3422, 0.7435, 0.6303, 0.7381, 0.3422, 0.7435, 0.3411, 0.7478, 0.6303, 0.7381, 0.6314, 0.7235, 0.3422, 0.7332, 0.6314, 0.7338, 0.3422, 0.7332, 0.3422, 0.7435, 0.6314, 0.7338, 0.6303, 0.7133, 0.3411, 0.723, 0.6314, 0.7235, 0.3411, 0.723, 0.3422, 0.7332, 0.6314, 0.7235, 0.6287, 0.7091, 0.3395, 0.7188, 0.6303, 0.7133, 0.3395, 0.7188, 0.3411, 0.723, 0.6303, 0.7133, 0.6276, 0.7134, 0.3384, 0.7231, 0.3395, 0.7188, 0.6276, 0.7134, 0.3395, 0.7188, 0.6287, 0.7091, 0.6277, 0.7237, 0.3384, 0.7334, 0.3384, 0.7231, 0.6277, 0.7237, 0.3384, 0.7231, 0.6276, 0.7134, 0.6287, 0.7339, 0.3395, 0.7436, 0.3384, 0.7334, 0.6287, 0.7339, 0.3384, 0.7334, 0.6277, 0.7237, 0.3484, 0.7907, 0.3484, 0.7907, 0.3493, 0.793, 0.3484, 0.7907, 0.3493, 0.793, 0.3493, 0.793, 0.3563, 0.7935, 0.3484, 0.7907, 0.3572, 0.7958, 0.3484, 0.7907, 0.3493, 0.793, 0.3572, 0.7958, 0.3484, 0.7953, 0.3563, 0.7981, 0.3493, 0.793, 0.3563, 0.7981, 0.3572, 0.7958, 0.3493, 0.793, 0.3484, 0.7953, 0.3484, 0.7953, 0.3493, 0.793, 0.3484, 0.7953, 0.3493, 0.793, 0.3493, 0.793, 0.3461, 0.7963, 0.354, 0.7991, 0.3484, 0.7953, 0.354, 0.7991, 0.3563, 0.7981, 0.3484, 0.7953, 0.3461, 0.7963, 0.3461, 0.7963, 0.3484, 0.7953, 0.3461, 0.7963, 0.3484, 0.7953, 0.3484, 0.7953, 0.3438, 0.7953, 0.3517, 0.7981, 0.354, 0.7991, 0.3438, 0.7953, 0.354, 0.7991, 0.3461, 0.7963, 0.3438, 0.7953, 0.3438, 0.7953, 0.3461, 0.7963, 0.3438, 0.7953, 0.3461, 0.7963, 0.3461, 0.7963, 0.3428, 0.793, 0.3507, 0.7958, 0.3517, 0.7981, 0.3428, 0.793, 0.3517, 0.7981, 0.3438, 0.7953, 0.3428, 0.793, 0.3428, 0.793, 0.3438, 0.7953, 0.3428, 0.793, 0.3438, 0.7953, 0.3438, 0.7953, 0.3438, 0.7907, 0.3517, 0.7935, 0.3507, 0.7958, 0.3438, 0.7907, 0.3507, 0.7958, 0.3428, 0.793, 0.3438, 0.7907, 0.3438, 0.7907, 0.3428, 0.793, 0.3438, 0.7907, 0.3428, 0.793, 0.3428, 0.793, 0.3461, 0.7898, 0.354, 0.7926, 0.3517, 0.7935, 0.3461, 0.7898, 0.3517, 0.7935, 0.3438, 0.7907, 0.3461, 0.7897, 0.3461, 0.7898, 0.3438, 0.7907, 0.3461, 0.7897, 0.3438, 0.7907, 0.3438, 0.7907, 0.3484, 0.7907, 0.3563, 0.7935, 0.3461, 0.7898, 0.3563, 0.7935, 0.354, 0.7926, 0.3461, 0.7898, 0.3484, 0.7907, 0.3484, 0.7907, 0.3461, 0.7897, 0.3484, 0.7907, 0.3461, 0.7898, 0.3461, 0.7897, 0.3484, 0.7907, 0.3563, 0.7935, 0.3493, 0.793, 0.3563, 0.7935, 0.3572, 0.7958, 0.3493, 0.793, 0.3563, 0.7981, 0.3484, 0.7953, 0.3572, 0.7958, 0.3484, 0.7953, 0.3493, 0.793, 0.3572, 0.7958, 0.354, 0.7991, 0.3461, 0.7963, 0.3563, 0.7981, 0.3461, 0.7963, 0.3484, 0.7953, 0.3563, 0.7981, 0.3517, 0.7981, 0.3438, 0.7953, 0.3461, 0.7963, 0.3517, 0.7981, 0.3461, 0.7963, 0.354, 0.7991, 0.3507, 0.7958, 0.3428, 0.793, 0.3438, 0.7953, 0.3507, 0.7958, 0.3438, 0.7953, 0.3517, 0.7981, 0.3517, 0.7935, 0.3438, 0.7907, 0.3428, 0.793, 0.3517, 0.7935, 0.3428, 0.793, 0.3507, 0.7958, 0.354, 0.7926, 0.3461, 0.7897, 0.3438, 0.7907, 0.354, 0.7926, 0.3438, 0.7907, 0.3517, 0.7935, 0.3563, 0.7935, 0.3484, 0.7907, 0.354, 0.7926, 0.3484, 0.7907, 0.3461, 0.7897, 0.354, 0.7926, 0.6864, 0.5949, 0.7833, 0.3537, 0.7869, 0.3583, 0.6864, 0.5949, 0.7869, 0.3583, 0.69, 0.5995, 0.637, 0.7051, 0.6864, 0.5949, 0.69, 0.5995, 0.637, 0.7051, 0.69, 0.5995, 0.6406, 0.7097, 0.6808, 0.5933, 0.7776, 0.3521, 0.7833, 0.3537, 0.6808, 0.5933, 0.7833, 0.3537, 0.6864, 0.5949, 0.6314, 0.7035, 0.6808, 0.5933, 0.6864, 0.5949, 0.6314, 0.7035, 0.6864, 0.5949, 0.637, 0.7051, 0.6764, 0.5957, 0.7732, 0.3545, 0.6808, 0.5933, 0.7732, 0.3545, 0.7776, 0.3521, 0.6808, 0.5933, 0.627, 0.7059, 0.6764, 0.5957, 0.6808, 0.5933, 0.627, 0.7059, 0.6808, 0.5933, 0.6314, 0.7035, 0.6759, 0.6007, 0.7727, 0.3595, 0.6764, 0.5957, 0.7727, 0.3595, 0.7732, 0.3545, 0.6764, 0.5957, 0.6264, 0.7109, 0.6759, 0.6007, 0.6764, 0.5957, 0.6264, 0.7109, 0.6764, 0.5957, 0.627, 0.7059, 0.6795, 0.6053, 0.7763, 0.3641, 0.6759, 0.6007, 0.7763, 0.3641, 0.7727, 0.3595, 0.6759, 0.6007, 0.63, 0.7155, 0.6795, 0.6053, 0.6264, 0.7109, 0.6795, 0.6053, 0.6759, 0.6007, 0.6264, 0.7109, 0.6851, 0.6069, 0.7819, 0.3657, 0.6795, 0.6053, 0.7819, 0.3657, 0.7763, 0.3641, 0.6795, 0.6053, 0.6357, 0.7171, 0.6851, 0.6069, 0.63, 0.7155, 0.6851, 0.6069, 0.6795, 0.6053, 0.63, 0.7155, 0.6895, 0.6045, 0.7863, 0.3633, 0.7819, 0.3657, 0.6895, 0.6045, 0.7819, 0.3657, 0.6851, 0.6069, 0.6401, 0.7147, 0.6895, 0.6045, 0.6357, 0.7171, 0.6895, 0.6045, 0.6851, 0.6069, 0.6357, 0.7171, 0.69, 0.5995, 0.7869, 0.3583, 0.7863, 0.3633, 0.69, 0.5995, 0.7863, 0.3633, 0.6895, 0.6045, 0.6406, 0.7097, 0.69, 0.5995, 0.6401, 0.7147, 0.69, 0.5995, 0.6895, 0.6045, 0.6401, 0.7147, 0.6883, 0.6048, 0.7876, 0.3604, 0.6907, 0.6009, 0.7876, 0.3604, 0.7901, 0.3565, 0.6907, 0.6009, 0.6403, 0.7133, 0.6883, 0.6048, 0.6907, 0.6009, 0.6403, 0.7133, 0.6907, 0.6009, 0.6427, 0.7094, 0.6883, 0.597, 0.6403, 0.7056, 0.6427, 0.7094, 0.6883, 0.597, 0.6427, 0.7094, 0.6907, 0.6009, 0.7876, 0.3526, 0.6883, 0.597, 0.7901, 0.3565, 0.6883, 0.597, 0.6907, 0.6009, 0.7901, 0.3565, 0.6823, 0.5954, 0.6343, 0.7039, 0.6403, 0.7056, 0.6823, 0.5954, 0.6403, 0.7056, 0.6883, 0.597, 0.7816, 0.351, 0.6823, 0.5954, 0.7876, 0.3526, 0.6823, 0.5954, 0.6883, 0.597, 0.7876, 0.3526, 0.6763, 0.597, 0.6283, 0.7056, 0.6343, 0.7039, 0.6763, 0.597, 0.6343, 0.7039, 0.6823, 0.5954, 0.7756, 0.3526, 0.6763, 0.597, 0.6823, 0.5954, 0.7756, 0.3526, 0.6823, 0.5954, 0.7816, 0.351, 0.6738, 0.6009, 0.6258, 0.7094, 0.6763, 0.597, 0.6258, 0.7094, 0.6283, 0.7056, 0.6763, 0.597, 0.7732, 0.3565, 0.6738, 0.6009, 0.6763, 0.597, 0.7732, 0.3565, 0.6763, 0.597, 0.7756, 0.3526, 0.6763, 0.6048, 0.6283, 0.7133, 0.6738, 0.6009, 0.6283, 0.7133, 0.6258, 0.7094, 0.6738, 0.6009, 0.7756, 0.3604, 0.6763, 0.6048, 0.6738, 0.6009, 0.7756, 0.3604, 0.6738, 0.6009, 0.7732, 0.3565, 0.6823, 0.6064, 0.6343, 0.7149, 0.6763, 0.6048, 0.6343, 0.7149, 0.6283, 0.7133, 0.6763, 0.6048, 0.7816, 0.362, 0.6823, 0.6064, 0.6763, 0.6048, 0.7816, 0.362, 0.6763, 0.6048, 0.7756, 0.3604, 0.6883, 0.6048, 0.6403, 0.7133, 0.6823, 0.6064, 0.6403, 0.7133, 0.6343, 0.7149, 0.6823, 0.6064, 0.7876, 0.3604, 0.6883, 0.6048, 0.7816, 0.362, 0.6883, 0.6048, 0.6823, 0.6064, 0.7816, 0.362, 0.7788, 0.3411, 0.5629, 0.2884, 0.7791, 0.3385, 0.5629, 0.2884, 0.5632, 0.2858, 0.7791, 0.3385, 0.5629, 0.2884, 0.7788, 0.3411, 0.5632, 0.2858, 0.7788, 0.3411, 0.7791, 0.3385, 0.5632, 0.2858, 0.562, 0.2946, 0.7779, 0.3473, 0.5629, 0.2884, 0.7779, 0.3473, 0.7788, 0.3411, 0.5629, 0.2884, 0.5611, 0.3009, 0.777, 0.3535, 0.562, 0.2946, 0.777, 0.3535, 0.7779, 0.3473, 0.562, 0.2946, 0.5608, 0.3034, 0.7767, 0.3561, 0.777, 0.3535, 0.5608, 0.3034, 0.777, 0.3535, 0.5611, 0.3009, 0.5611, 0.3009, 0.777, 0.3535, 0.7767, 0.3561, 0.5611, 0.3009, 0.7767, 0.3561, 0.5608, 0.3034, 0.562, 0.2946, 0.7779, 0.3473, 0.777, 0.3535, 0.562, 0.2946, 0.777, 0.3535, 0.5611, 0.3009, 0.5629, 0.2884, 0.7788, 0.3411, 0.7779, 0.3473, 0.5629, 0.2884, 0.7779, 0.3473, 0.562, 0.2946, 0.778, 0.3422, 0.5621, 0.2896, 0.7784, 0.3396, 0.5621, 0.2896, 0.5625, 0.287, 0.7784, 0.3396, 0.5621, 0.2896, 0.778, 0.3422, 0.5625, 0.287, 0.778, 0.3422, 0.7784, 0.3396, 0.5625, 0.287, 0.5612, 0.2958, 0.7771, 0.3484, 0.5621, 0.2896, 0.7771, 0.3484, 0.778, 0.3422, 0.5621, 0.2896, 0.5603, 0.302, 0.7763, 0.3547, 0.5612, 0.2958, 0.7763, 0.3547, 0.7771, 0.3484, 0.5612, 0.2958, 0.56, 0.3046, 0.7759, 0.3572, 0.7763, 0.3547, 0.56, 0.3046, 0.7763, 0.3547, 0.5603, 0.302, 0.5603, 0.302, 0.7763, 0.3547, 0.7759, 0.3572, 0.5603, 0.302, 0.7759, 0.3572, 0.56, 0.3046, 0.5612, 0.2958, 0.7771, 0.3484, 0.7763, 0.3547, 0.5612, 0.2958, 0.7763, 0.3547, 0.5603, 0.302, 0.5621, 0.2896, 0.778, 0.3422, 0.7771, 0.3484, 0.5621, 0.2896, 0.7771, 0.3484, 0.5612, 0.2958, 0.6218, 0.3712, 0.6263, 0.3608, 0.6263, 0.3608, 0.6218, 0.3712, 0.6263, 0.3608, 0.6218, 0.3712, 0.5991, 0.3346, 0.5946, 0.345, 0.6218, 0.3712, 0.5991, 0.3346, 0.6218, 0.3712, 0.6263, 0.3608, 0.5991, 0.3346, 0.5946, 0.345, 0.5991, 0.3346, 0.5946, 0.345, 0.5946, 0.345, 0.5991, 0.3346, 0.6263, 0.3608, 0.6218, 0.3712, 0.5991, 0.3346, 0.6218, 0.3712, 0.5946, 0.345, 0.5991, 0.3346, 0.6218, 0.3712, 0.6218, 0.3712, 0.5946, 0.345, 0.6218, 0.3712, 0.5946, 0.345, 0.5946, 0.345, 0.6263, 0.3608, 0.5991, 0.3346, 0.5991, 0.3346, 0.6263, 0.3608, 0.5991, 0.3346, 0.6263, 0.3608, 0.6221, 0.3656, 0.626, 0.3546, 0.626, 0.3546, 0.6221, 0.3656, 0.626, 0.3546, 0.6221, 0.3656, 0.5972, 0.3324, 0.5934, 0.3434, 0.6221, 0.3656, 0.5972, 0.3324, 0.6221, 0.3656, 0.626, 0.3546, 0.5972, 0.3324, 0.5934, 0.3434, 0.5972, 0.3324, 0.5934, 0.3434, 0.5934, 0.3434, 0.5972, 0.3324, 0.626, 0.3546, 0.6221, 0.3656, 0.5972, 0.3324, 0.6221, 0.3656, 0.5934, 0.3434, 0.5972, 0.3324, 0.6221, 0.3656, 0.6221, 0.3656, 0.5934, 0.3434, 0.6221, 0.3656, 0.5934, 0.3434, 0.5934, 0.3434, 0.626, 0.3546, 0.5972, 0.3324, 0.5972, 0.3324, 0.626, 0.3546, 0.5972, 0.3324, 0.626, 0.3546, 0.5784, 0.328, 0.6086, 0.342, 0.6137, 0.3384, 0.5784, 0.328, 0.6137, 0.3384, 0.5924, 0.312, 0.5668, 0.3125, 0.5784, 0.328, 0.5924, 0.312, 0.5668, 0.3125, 0.5924, 0.312, 0.571, 0.3087, 0.5784, 0.328, 0.5668, 0.3125, 0.5924, 0.312, 0.5668, 0.3125, 0.571, 0.3087, 0.5924, 0.312, 0.5924, 0.312, 0.6137, 0.3384, 0.5784, 0.328, 0.6137, 0.3384, 0.6086, 0.342, 0.5784, 0.328, 0.5784, 0.328, 0.5668, 0.3125, 0.5784, 0.328, 0.5668, 0.3125, 0.5668, 0.3125, 0.5784, 0.328, 0.6086, 0.342, 0.5784, 0.328, 0.5784, 0.328, 0.6086, 0.342, 0.5784, 0.328, 0.6086, 0.342, 0.5924, 0.312, 0.571, 0.3087, 0.571, 0.3087, 0.5924, 0.312, 0.571, 0.3087, 0.5924, 0.312, 0.6137, 0.3384, 0.5924, 0.312, 0.5924, 0.312, 0.6137, 0.3384, 0.5924, 0.312, 0.6137, 0.3384, 0.6086, 0.342, 0.6137, 0.3384, 0.6137, 0.3384, 0.6086, 0.342, 0.6137, 0.3384, 0.6086, 0.342, 0.571, 0.3087, 0.5668, 0.3125, 0.571, 0.3087, 0.5668, 0.3125, 0.5668, 0.3125, 0.571, 0.3087, 0.6799, 0.8887, 0.7111, 0.8876, 0.6778, 0.8713, 0.7111, 0.8876, 0.7108, 0.8669, 0.6778, 0.8713, 0.6334, 0.8939, 0.6799, 0.8887, 0.6469, 0.8807, 0.6799, 0.8887, 0.6778, 0.8713, 0.6469, 0.8807, 0.6799, 0.8887, 0.6334, 0.8939, 0.6469, 0.8807, 0.6799, 0.8887, 0.6469, 0.8807, 0.6778, 0.8713, 0.7111, 0.8876, 0.6799, 0.8887, 0.6778, 0.8713, 0.7111, 0.8876, 0.6778, 0.8713, 0.7108, 0.8669, 0.6799, 0.8887, 0.6334, 0.8939, 0.6799, 0.8887, 0.6334, 0.8939, 0.6334, 0.8939, 0.6799, 0.8887, 0.7111, 0.8876, 0.6799, 0.8887, 0.7111, 0.8876, 0.6799, 0.8887, 0.6799, 0.8887, 0.7111, 0.8876, 0.6778, 0.8713, 0.6469, 0.8807, 0.6469, 0.8807, 0.6778, 0.8713, 0.6469, 0.8807, 0.6778, 0.8713, 0.7108, 0.8669, 0.6778, 0.8713, 0.7108, 0.8669, 0.6778, 0.8713, 0.6778, 0.8713, 0.7108, 0.8669, 0.7111, 0.8876, 0.7466, 0.8873, 0.7429, 0.8716, 0.7111, 0.8876, 0.7429, 0.8716, 0.7108, 0.8669, 0.7108, 0.8669, 0.7429, 0.8716, 0.7111, 0.8876, 0.7429, 0.8716, 0.7466, 0.8873, 0.7111, 0.8876, 0.7466, 0.8873, 0.7111, 0.8876, 0.7111, 0.8876, 0.7466, 0.8873, 0.7111, 0.8876, 0.7466, 0.8873, 0.7429, 0.8716, 0.7108, 0.8669, 0.7108, 0.8669, 0.7429, 0.8716, 0.7108, 0.8669, 0.7429, 0.8716, 0.7466, 0.8873, 0.7429, 0.8716, 0.7429, 0.8716, 0.7466, 0.8873, 0.7429, 0.8716, 0.7466, 0.8873, 0.6469, 0.8807, 0.6334, 0.8939, 0.6334, 0.8939, 0.6469, 0.8807, 0.6334, 0.8939, 0.6469, 0.8807, 0.5984, 0.5761, 0.5999, 0.5774, 0.5979, 0.5765, 0.5999, 0.5774, 0.5993, 0.5779, 0.5979, 0.5765, 0.7974, 0.357, 0.7968, 0.3574, 0.7988, 0.3584, 0.7968, 0.3574, 0.7982, 0.3588, 0.7988, 0.3584, 0.5984, 0.5761, 0.7974, 0.357, 0.5999, 0.5774, 0.7974, 0.357, 0.7988, 0.3584, 0.5999, 0.5774, 0.5999, 0.5774, 0.7988, 0.3584, 0.7982, 0.3588, 0.5999, 0.5774, 0.7982, 0.3588, 0.5993, 0.5779, 0.5993, 0.5779, 0.7982, 0.3588, 0.7968, 0.3574, 0.5993, 0.5779, 0.7968, 0.3574, 0.5979, 0.5765, 0.7974, 0.357, 0.5984, 0.5761, 0.5979, 0.5765, 0.7974, 0.357, 0.5979, 0.5765, 0.7968, 0.3574, 0.3145, 0.4129, 0.1156, 0.632, 0.1151, 0.6324, 0.3145, 0.4129, 0.1151, 0.6324, 0.314, 0.4133, 0.1165, 0.6338, 0.3154, 0.4147, 0.314, 0.4133, 0.1165, 0.6338, 0.314, 0.4133, 0.1151, 0.6324, 0.117, 0.6333, 0.316, 0.4142, 0.3154, 0.4147, 0.117, 0.6333, 0.3154, 0.4147, 0.1165, 0.6338, 0.1156, 0.632, 0.3145, 0.4129, 0.117, 0.6333, 0.3145, 0.4129, 0.316, 0.4142, 0.117, 0.6333, 0.3145, 0.4129, 0.314, 0.4133, 0.316, 0.4142, 0.314, 0.4133, 0.3154, 0.4147, 0.316, 0.4142, 0.1156, 0.632, 0.117, 0.6333, 0.1151, 0.6324, 0.117, 0.6333, 0.1165, 0.6338, 0.1151, 0.6324, 0.0767, 0.4522, 0.07601, 0.4539, 0.07615, 0.4526, 0.07601, 0.4539, 0.07545, 0.4543, 0.07615, 0.4526, 0.3588, 0.5849, 0.3583, 0.5853, 0.3581, 0.5866, 0.3583, 0.5853, 0.3576, 0.5871, 0.3581, 0.5866, 0.0767, 0.4522, 0.3588, 0.5849, 0.3581, 0.5866, 0.0767, 0.4522, 0.3581, 0.5866, 0.07601, 0.4539, 0.07601, 0.4539, 0.3581, 0.5866, 0.3576, 0.5871, 0.07601, 0.4539, 0.3576, 0.5871, 0.07545, 0.4543, 0.07545, 0.4543, 0.3576, 0.5871, 0.07615, 0.4526, 0.3576, 0.5871, 0.3583, 0.5853, 0.07615, 0.4526, 0.3588, 0.5849, 0.0767, 0.4522, 0.07615, 0.4526, 0.3588, 0.5849, 0.07615, 0.4526, 0.3583, 0.5853, 0.8379, 0.5218, 0.5558, 0.3891, 0.5552, 0.3895, 0.8379, 0.5218, 0.5552, 0.3895, 0.8374, 0.5222, 0.5545, 0.3912, 0.8367, 0.524, 0.5552, 0.3895, 0.8367, 0.524, 0.8374, 0.5222, 0.5552, 0.3895, 0.5551, 0.3908, 0.8372, 0.5235, 0.8367, 0.524, 0.5551, 0.3908, 0.8367, 0.524, 0.5545, 0.3912, 0.5558, 0.3891, 0.8379, 0.5218, 0.8372, 0.5235, 0.5558, 0.3891, 0.8372, 0.5235, 0.5551, 0.3908, 0.8379, 0.5218, 0.8374, 0.5222, 0.8372, 0.5235, 0.8374, 0.5222, 0.8367, 0.524, 0.8372, 0.5235, 0.5558, 0.3891, 0.5551, 0.3908, 0.5552, 0.3895, 0.5551, 0.3908, 0.5545, 0.3912, 0.5552, 0.3895, 0.5491, 0.4779, 0.5494, 0.4798, 0.5485, 0.4783, 0.5494, 0.4798, 0.5489, 0.4802, 0.5485, 0.4783, 0.8475, 0.4424, 0.847, 0.4429, 0.8479, 0.4443, 0.847, 0.4429, 0.8473, 0.4448, 0.8479, 0.4443, 0.5491, 0.4779, 0.8475, 0.4424, 0.5494, 0.4798, 0.8475, 0.4424, 0.8479, 0.4443, 0.5494, 0.4798, 0.5494, 0.4798, 0.8479, 0.4443, 0.8473, 0.4448, 0.5494, 0.4798, 0.8473, 0.4448, 0.5489, 0.4802, 0.5489, 0.4802, 0.8473, 0.4448, 0.847, 0.4429, 0.5489, 0.4802, 0.847, 0.4429, 0.5485, 0.4783, 0.8475, 0.4424, 0.5491, 0.4779, 0.5485, 0.4783, 0.8475, 0.4424, 0.5485, 0.4783, 0.847, 0.4429, 0.3642, 0.5013, 0.0657, 0.5368, 0.06515, 0.5372, 0.3642, 0.5013, 0.06515, 0.5372, 0.3636, 0.5018, 0.06549, 0.5391, 0.3639, 0.5037, 0.3636, 0.5018, 0.06549, 0.5391, 0.3636, 0.5018, 0.06515, 0.5372, 0.06604, 0.5387, 0.3645, 0.5032, 0.3639, 0.5037, 0.06604, 0.5387, 0.3639, 0.5037, 0.06549, 0.5391, 0.0657, 0.5368, 0.3642, 0.5013, 0.06604, 0.5387, 0.3642, 0.5013, 0.3645, 0.5032, 0.06604, 0.5387, 0.3642, 0.5013, 0.3636, 0.5018, 0.3645, 0.5032, 0.3636, 0.5018, 0.3639, 0.5037, 0.3645, 0.5032, 0.0657, 0.5368, 0.06604, 0.5387, 0.06515, 0.5372, 0.06604, 0.5387, 0.06549, 0.5391, 0.06515, 0.5372, 0.1925, 0.3661, 0.1907, 0.3663, 0.192, 0.3665, 0.1907, 0.3663, 0.1901, 0.3668, 0.192, 0.3665, 0.2463, 0.6729, 0.2457, 0.6734, 0.2444, 0.6732, 0.2457, 0.6734, 0.2439, 0.6736, 0.2444, 0.6732, 0.1925, 0.3661, 0.2463, 0.6729, 0.2444, 0.6732, 0.1925, 0.3661, 0.2444, 0.6732, 0.1907, 0.3663, 0.1907, 0.3663, 0.2444, 0.6732, 0.1901, 0.3668, 0.2444, 0.6732, 0.2439, 0.6736, 0.1901, 0.3668, 0.1901, 0.3668, 0.2439, 0.6736, 0.2457, 0.6734, 0.1901, 0.3668, 0.2457, 0.6734, 0.192, 0.3665, 0.2463, 0.6729, 0.1925, 0.3661, 0.2457, 0.6734, 0.1925, 0.3661, 0.192, 0.3665, 0.2457, 0.6734, 0.733, 0.6137, 0.6793, 0.3068, 0.7325, 0.6141, 0.6793, 0.3068, 0.6787, 0.3073, 0.7325, 0.6141, 0.6769, 0.3075, 0.7306, 0.6143, 0.7325, 0.6141, 0.6769, 0.3075, 0.7325, 0.6141, 0.6787, 0.3073, 0.6774, 0.3071, 0.7312, 0.6139, 0.6769, 0.3075, 0.7312, 0.6139, 0.7306, 0.6143, 0.6769, 0.3075, 0.6793, 0.3068, 0.733, 0.6137, 0.7312, 0.6139, 0.6793, 0.3068, 0.7312, 0.6139, 0.6774, 0.3071, 0.733, 0.6137, 0.7325, 0.6141, 0.7312, 0.6139, 0.7325, 0.6141, 0.7306, 0.6143, 0.7312, 0.6139, 0.6793, 0.3068, 0.6774, 0.3071, 0.6787, 0.3073, 0.6774, 0.3071, 0.6769, 0.3075, 0.6787, 0.3073])
me_bike_blue.materials.append(mat_none_bike_jpg)
me_bike_blue.materials.append(mat_none_blackwindow_jpg)
me_bike_blue.materials.append(mat_tire)
me_bike_blue.use_remesh_preserve_volume = False
me_bike_blue.use_remesh_preserve_attributes = False
me_bike_blue.use_mirror_vertex_groups = False
me_bike_blue.update()

# ---- objects
ob_bike_blue = bpy.data.objects.new('bike_blue', me_bike_blue)
ob_lamp = bpy.data.objects.new('Lamp', light_lamp)
ob_camera = bpy.data.objects.new('Camera', cam_camera)

# ---- transforms, parenting, visibility, modifiers, constraints
ob_bike_blue.location = (0.0, 0.0, 0.0)
ob_bike_blue.lineart.crease_threshold = 0.0
ob_lamp.location = (4.076, 1.005, 5.904)
ob_lamp.rotation_euler = (0.6503, 0.05522, 1.866)
ob_lamp.lock_rotations_4d = False
ob_lamp.empty_display_type = 'ARROWS'
ob_lamp.color = (0.0, 0.0, 0.0, 0.0)
ob_lamp.lineart.crease_threshold = 0.0
ob_camera.location = (7.481, -6.508, 5.344)
ob_camera.rotation_euler = (1.109, 0.01082, 0.8149)
ob_camera.lock_rotations_4d = False
ob_camera.empty_display_type = 'ARROWS'
ob_camera.color = (0.0, 0.0, 0.0, 0.0)
ob_camera.display_type = 'WIRE'
ob_camera.lineart.crease_threshold = 0.0

# ---- collection membership
col_collection_1.objects.link(ob_bike_blue)
col_collection_1.objects.link(ob_lamp)
col_collection_1.objects.link(ob_camera)

# ---- scene / render settings (as saved in the file)
scene.camera = ob_camera
scene.frame_start = 1; scene.frame_end = 250; scene.frame_set(1)
scene.render.engine = 'BLENDER_EEVEE_NEXT'
scene.render.image_settings.color_mode = 'RGB'
scene.render.image_settings.compression = 90
scene.render.resolution_percentage = 50
scene.render.dither_intensity = 0.0
scene.cycles.use_denoising = False
scene.cycles.samples = 10
scene.cycles.sampling_pattern = 'TABULATED_SOBOL'
scene.cycles.light_sampling_threshold = 0.0
scene.cycles.use_adaptive_sampling = False
scene.cycles.use_light_tree = False
scene.cycles.blur_glossy = 0.0
scene.cycles.volume_bounces = 1
scene.cycles.pixel_filter_type = 'GAUSSIAN'
scene.cycles.sample_clamp_indirect = 0.0
scene.view_settings.view_transform = 'Standard'
bpy.context.view_layer.update()
